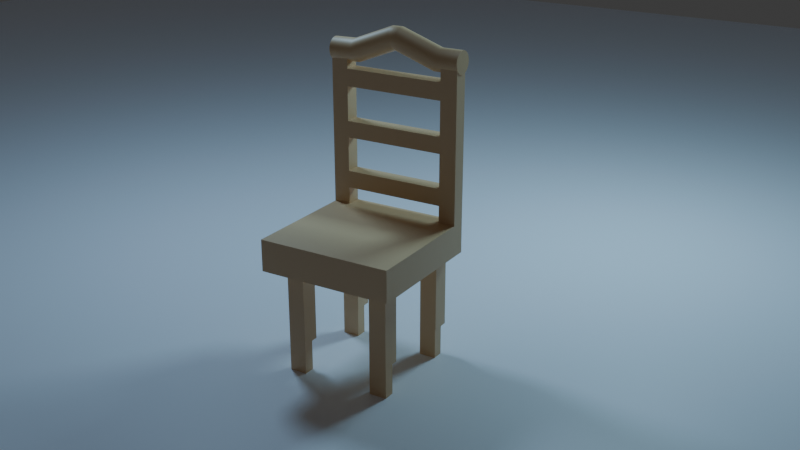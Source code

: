 # Source: Chair.blend  (saved by Blender 4.1.24; exported with 4.5.12 LTS)
import bpy
from mathutils import Matrix  # noqa: F401  (used for matrix-valued properties, if any)

bpy.ops.wm.read_factory_settings(use_empty=True)
scene = bpy.context.scene
scene.name = 'Scene'

# ---- collections
col_collection = bpy.data.collections.new('Collection'); scene.collection.children.link(col_collection)

# ---- materials (node trees are filled in below, after node groups)
mat_material_001 = bpy.data.materials.new('Material.001')
mat_material_001.use_transparent_shadow = False
mat_material = bpy.data.materials.new('Material')
mat_material.alpha_threshold = 0.0
mat_material.use_transparent_shadow = False
mat_material.roughness = 0.5
mat_material.line_color = (0.0, 0.0, 0.0, 1.0)
mat_material_002 = bpy.data.materials.new('Material.002')
mat_material_002.use_transparent_shadow = False

# ---- material node trees
mat_material_001.use_nodes = True; mat_material_001.node_tree.nodes.clear()
_N = mat_material_001.node_tree.nodes; _L = mat_material_001.node_tree.links
n0 = _N.new('ShaderNodeBsdfPrincipled'); n0.name = 'Principled BSDF'; n0.location = (10, 300)
n0.inputs[0].default_value = (0.799, 0.528, 0.2837, 1.0)
n1 = _N.new('ShaderNodeOutputMaterial'); n1.name = 'Material Output'; n1.location = (300, 300)
_L.new(n0.outputs[0], n1.inputs[0])
n1.is_active_output = True
mat_material.use_nodes = True; mat_material.node_tree.nodes.clear()
_N = mat_material.node_tree.nodes; _L = mat_material.node_tree.links
n0 = _N.new('ShaderNodeOutputMaterial'); n0.name = 'Material Output'; n0.location = (300, 300)
n1 = _N.new('ShaderNodeBsdfPrincipled'); n1.name = 'Principled BSDF'; n1.location = (10, 300)
n1.inputs[0].default_value = (0.7991, 0.5333, 0.2961, 1.0)
_L.new(n1.outputs[0], n0.inputs[0])
n0.is_active_output = True
mat_material_002.use_nodes = True; mat_material_002.node_tree.nodes.clear()
_N = mat_material_002.node_tree.nodes; _L = mat_material_002.node_tree.links
n0 = _N.new('ShaderNodeBsdfPrincipled'); n0.name = 'Principled BSDF'; n0.location = (10, 300)
n0.inputs[0].default_value = (0.9137, 0.9215, 1.0, 1.0)
n1 = _N.new('ShaderNodeOutputMaterial'); n1.name = 'Material Output'; n1.location = (300, 300)
_L.new(n0.outputs[0], n1.inputs[0])
n1.is_active_output = True

# ---- world
world_world = bpy.data.worlds.new('World'); scene.world = world_world
world_world.use_nodes = True; world_world.node_tree.nodes.clear()
_N = world_world.node_tree.nodes; _L = world_world.node_tree.links
n0 = _N.new('ShaderNodeOutputWorld'); n0.name = 'World Output'; n0.location = (300, 300)
n1 = _N.new('ShaderNodeBackground'); n1.name = 'Background'; n1.location = (10, 300)
n1.inputs[0].default_value = (0.05088, 0.05088, 0.05088, 1.0)
_L.new(n1.outputs[0], n0.inputs[0])
n0.is_active_output = True
world_world.color = (0.05088, 0.05088, 0.05088)
world_world.use_sun_shadow = False
world_world.sun_shadow_jitter_overblur = 0.0

# ---- cameras
cam_camera = bpy.data.cameras.new('Camera')
cam_camera.clip_end = 100.0
cam_camera.ortho_scale = 7.314

# ---- lights
light_light = bpy.data.lights.new('Light', 'POINT')
light_light.color = (0.4232, 0.7129, 1.0)
light_light.transmission_factor = 0.0
light_light.energy = 1000.0
light_light.shadow_soft_size = 0.908
light_light.shadow_maximum_resolution = 0.006
light_light.use_absolute_resolution = True
light_light_001 = bpy.data.lights.new('Light.001', 'POINT')
light_light_001.color = (0.4311, 0.7848, 1.0)
light_light_001.transmission_factor = 0.0
light_light_001.energy = 1000.0
light_light_001.shadow_soft_size = 0.908
light_light_001.shadow_maximum_resolution = 0.006
light_light_001.use_absolute_resolution = True

# ---- meshes
me_cylinder = bpy.data.meshes.new('Cylinder')
me_cylinder.from_pydata([(0.0, 1.0, -1.0), (0.0, 1.0, 1.0), (0.1951, 0.9808, -1.0), (0.1951, 0.9808, 1.0), (0.3827, 0.9239, -1.0), (0.3827, 0.9239, 1.0), (0.5556, 0.8315, -1.0), (0.5556, 0.8315, 1.0), (0.7071, 0.7071, -1.0), (0.7071, 0.7071, 1.0), (0.8315, 0.5556, -1.0), (0.8315, 0.5556, 1.0), (0.9239, 0.3827, -1.0), (0.9239, 0.3827, 1.0), (0.9808, 0.1951, -1.0), (0.9808, 0.1951, 1.0), (1.0, 0.0, -1.0), (1.0, 0.0, 1.0), (0.9808, -0.1951, -1.0), (0.9808, -0.1951, 1.0), (0.9239, -0.3827, -1.0), (0.9239, -0.3827, 1.0), (0.8315, -0.5556, -1.0), (0.8315, -0.5556, 1.0), (0.7071, -0.7071, -1.0), (0.7071, -0.7071, 1.0), (0.5556, -0.8315, -1.0), (0.5556, -0.8315, 1.0), (0.3827, -0.9239, -1.0), (0.3827, -0.9239, 1.0), (0.1951, -0.9808, -1.0), (0.1951, -0.9808, 1.0), (0.0, -1.0, -1.0), (0.0, -1.0, 1.0), (-0.1951, -0.9808, -1.0), (-0.1951, -0.9808, 1.0), (-0.3827, -0.9239, -1.0), (-0.3827, -0.9239, 1.0), (-0.5556, -0.8315, -1.0), (-0.5556, -0.8315, 1.0), (-0.7071, -0.7071, -1.0), (-0.7071, -0.7071, 1.0), (-0.8315, -0.5556, -1.0), (-0.8315, -0.5556, 1.0), (-0.9239, -0.3827, -1.0), (-0.9239, -0.3827, 1.0), (-0.9808, -0.1951, -1.0), (-0.9808, -0.1951, 1.0), (-1.0, 0.0, -1.0), (-1.0, 0.0, 1.0), (-0.9808, 0.1951, -1.0), (-0.9808, 0.1951, 1.0), (-0.9239, 0.3827, -1.0), (-0.9239, 0.3827, 1.0), (-0.8315, 0.5556, -1.0), (-0.8315, 0.5556, 1.0), (-0.7071, 0.7071, -1.0), (-0.7071, 0.7071, 1.0), (-0.5556, 0.8315, -1.0), (-0.5556, 0.8315, 1.0), (-0.3827, 0.9239, -1.0), (-0.3827, 0.9239, 1.0), (-0.1951, 0.9808, -1.0), (-0.1951, 0.9808, 1.0), (0.8315, 0.5556, 1.469), (0.9239, 0.3827, 1.469), (0.9808, 0.1951, 1.469), (1.0, 5.821e-10, 1.469), (0.9808, -0.1951, 1.469), (0.9239, -0.3827, 1.469), (0.8315, -0.5556, 1.469), (0.7071, -0.7071, 1.469), (0.5556, -0.8315, 1.469), (0.3827, -0.9239, 1.469), (0.1951, -0.9808, 1.469), (9.313e-10, -1.0, 1.469), (-0.1951, -0.9808, 1.469), (-0.3827, -0.9239, 1.469), (-0.5556, -0.8315, 1.469), (-0.7071, -0.7071, 1.469), (-0.8315, -0.5556, 1.469), (-0.7589, 2.136, 4.694), (-0.5638, 2.117, 4.694), (-0.3762, 2.06, 4.694), (-0.2033, 1.967, 4.694), (-0.05179, 1.843, 4.694), (0.07258, 1.691, 4.694), (0.2411, 1.136, 4.694), (0.165, 0.7531, 4.694), (-0.05179, 0.4287, 4.694), (-1.59, 0.5802, 4.694), (-1.683, 0.7531, 4.694), (-1.74, 0.9407, 4.694), (-1.759, 1.136, 4.694), (-1.74, 1.331, 4.694), (-1.683, 1.518, 4.694), (-1.59, 1.691, 4.694), (-1.466, 1.843, 4.694), (-1.314, 1.967, 4.694), (-1.142, 2.06, 4.694), (-0.954, 2.117, 4.694), (-0.5688, 2.091, 4.694), (-0.7589, 2.11, 4.694), (-0.3861, 2.036, 4.694), (-0.2177, 1.946, 4.694), (-0.07005, 1.825, 4.694), (0.0511, 1.677, 4.694), (0.1411, 1.509, 4.694), (0.1966, 1.326, 4.694), (0.2153, 1.136, 4.694), (0.1966, 0.9457, 4.694), (0.1411, 0.763, 4.694), (0.0511, 0.5945, 4.694), (-0.07005, 0.4469, 4.694), (-0.2177, 0.3258, 4.694), (-0.3861, 0.2357, 4.694), (-0.5688, 0.1803, 4.694), (-0.7589, 0.1616, 4.694), (-0.9489, 0.1803, 4.694), (-1.132, 0.2357, 4.694), (-1.3, 0.3258, 4.694), (-1.448, 0.4469, 4.694), (-1.569, 0.5945, 4.694), (-1.659, 0.763, 4.694), (-1.714, 0.9457, 4.694), (-1.733, 1.136, 4.694), (-1.714, 1.326, 4.694), (-1.659, 1.509, 4.694), (-1.569, 1.677, 4.694), (-1.448, 1.825, 4.694), (-1.3, 1.946, 4.694), (-1.132, 2.036, 4.694), (-0.9489, 2.091, 4.694), (0.07258, 1.691, 5.164), (0.165, 1.518, 5.164), (0.2219, 1.331, 5.164), (0.2411, 1.136, 5.164), (0.2219, 0.9407, 5.164), (0.165, 0.7531, 5.164), (0.07258, 0.5802, 5.164), (-0.05179, 0.4287, 5.164), (-0.2033, 0.3043, 5.164), (-0.3762, 0.2119, 5.164), (-0.5638, 0.155, 5.164), (-0.7589, 0.1358, 5.164), (-0.954, 0.155, 5.164), (-1.142, 0.2119, 5.164), (-1.314, 0.3043, 5.164), (-1.466, 0.4287, 5.164), (-1.59, 0.5802, 5.164), (0.0511, 1.677, 5.164), (0.1411, 1.509, 5.164), (0.1966, 1.326, 5.164), (0.2153, 1.136, 5.164), (0.1966, 0.9457, 5.164), (0.1411, 0.763, 5.164), (0.0511, 0.5945, 5.164), (-0.07005, 0.4469, 5.164), (-0.2177, 0.3258, 5.164), (-0.3861, 0.2357, 5.164), (-0.5688, 0.1803, 5.164), (-0.7589, 0.1616, 5.164), (-0.9489, 0.1803, 5.164), (-1.132, 0.2357, 5.164), (-1.3, 0.3258, 5.164), (-1.448, 0.4469, 5.164), (-1.569, 0.5945, 5.164), (-0.7589, 2.136, 5.185), (-0.5638, 2.117, 5.185), (-0.3762, 2.06, 5.185), (-0.2033, 1.967, 5.185), (-0.05179, 1.843, 5.185), (0.07258, 1.691, 5.185), (-1.59, 0.5802, 5.185), (-1.683, 0.7531, 5.185), (-1.74, 0.9407, 5.185), (-1.759, 1.136, 5.185), (-1.74, 1.331, 5.185), (-1.683, 1.518, 5.185), (-1.59, 1.691, 5.185), (-1.466, 1.843, 5.185), (-1.314, 1.967, 5.185), (-1.142, 2.06, 5.185), (-0.954, 2.117, 5.185), (-0.5688, 2.091, 5.185), (-0.7589, 2.11, 5.185), (-0.3861, 2.036, 5.185), (-0.2177, 1.946, 5.185), (-0.07005, 1.825, 5.185), (0.0511, 1.677, 5.185), (-1.569, 0.5945, 5.185), (-1.659, 0.763, 5.185), (-1.714, 0.9457, 5.185), (-1.733, 1.136, 5.185), (-1.714, 1.326, 5.185), (-1.659, 1.509, 5.185), (-1.569, 1.677, 5.185), (-1.448, 1.825, 5.185), (-1.3, 1.946, 5.185), (-1.132, 2.036, 5.185), (-0.9489, 2.091, 5.185), (-0.5688, 2.091, 5.159), (-0.7589, 2.11, 5.159), (-0.3861, 2.036, 5.159), (-0.2177, 1.946, 5.159), (-0.07005, 1.825, 5.159), (0.0511, 1.677, 5.159), (0.1411, 1.509, 5.159), (0.1966, 1.326, 5.159), (0.2153, 1.136, 5.159), (0.1966, 0.9457, 5.159), (0.1411, 0.763, 5.159), (0.0511, 0.5945, 5.159), (-0.07005, 0.4469, 5.159), (-0.2177, 0.3258, 5.159), (-0.3861, 0.2357, 5.159), (-0.5688, 0.1803, 5.159), (-0.7589, 0.1616, 5.159), (-0.9489, 0.1803, 5.159), (-1.132, 0.2357, 5.159), (-1.3, 0.3258, 5.159), (-1.448, 0.4469, 5.159), (-1.569, 0.5945, 5.159), (-1.659, 0.763, 5.159), (-1.714, 0.9457, 5.159), (-1.733, 1.136, 5.159), (-1.714, 1.326, 5.159), (-1.659, 1.509, 5.159), (-1.569, 1.677, 5.159), (-1.448, 1.825, 5.159), (-1.3, 1.946, 5.159), (-1.132, 2.036, 5.159), (-0.9489, 2.091, 5.159), (-1.212, 0.1398, 11.2), (-1.126, 0.2178, 9.203), (-1.269, -0.0476, 11.19), (-1.183, 0.03035, 9.193), (-1.288, -0.2425, 11.18), (-1.202, -0.1646, 9.185), (-1.268, -0.4375, 11.17), (-1.182, -0.3595, 9.178), (-1.211, -0.625, 11.17), (-1.125, -0.547, 9.173), (-1.119, -0.7978, 11.17), (-1.033, -0.7198, 9.171), (-0.9942, -0.9493, 11.17), (-0.9083, -0.8713, 9.17), (-0.8427, -1.074, 11.17), (-0.7568, -0.9957, 9.172), (-0.6698, -1.166, 11.17), (-0.5839, -1.088, 9.176), (-0.4823, -1.223, 11.18), (-0.3964, -1.145, 9.181), (-0.2874, -1.242, 11.19), (-0.2015, -1.164, 9.189), (-0.09252, -1.223, 11.19), (-0.00662, -1.145, 9.198), (0.09484, -1.166, 11.21), (0.1807, -1.089, 9.208), (0.2675, -1.074, 11.22), (0.3534, -0.9963, 9.219), (0.4187, -0.9501, 11.23), (0.5046, -0.8721, 9.231), (0.5428, -0.7987, 11.24), (0.6287, -0.7208, 9.242), (0.6349, -0.626, 11.25), (0.7208, -0.5481, 9.253), (0.6916, -0.4386, 11.26), (0.7775, -0.3606, 9.262), (0.7106, -0.2437, 11.27), (0.7965, -0.1657, 9.271), (0.6911, -0.0487, 11.27), (0.777, 0.02925, 9.278), (0.6341, 0.1388, 11.28), (0.72, 0.2167, 9.283), (0.5416, 0.3116, 11.28), (0.6275, 0.3895, 9.285), (0.4171, 0.4631, 11.28), (0.503, 0.541, 9.286), (0.2656, 0.5874, 11.28), (0.3515, 0.6654, 9.284), (0.09278, 0.6799, 11.28), (0.1787, 0.7578, 9.28), (-0.0947, 0.7368, 11.27), (-0.008803, 0.8148, 9.275), (-0.2896, 0.7561, 11.26), (-0.2037, 0.8341, 9.267), (-0.4845, 0.7371, 11.25), (-0.3986, 0.815, 9.258), (-0.6719, 0.6803, 11.24), (-0.586, 0.7582, 9.248), (-0.8445, 0.5881, 11.23), (-0.7586, 0.666, 9.236), (-0.9958, 0.4639, 11.22), (-0.9099, 0.5418, 9.225), (-1.12, 0.3125, 11.21), (-1.034, 0.3905, 9.214), (-1.013, -0.7015, 8.702), (-0.8881, -0.853, 8.701), (-0.7366, -0.9774, 8.703), (-0.5638, -1.07, 8.707), (-0.3763, -1.127, 8.713), (-0.1813, -1.146, 8.72), (0.01354, -1.127, 8.729), (0.2009, -1.07, 8.74), (0.3735, -0.978, 8.751), (0.5248, -0.8538, 8.762), (0.6489, -0.7025, 8.773), (0.741, -0.5298, 8.784), (0.7976, -0.3423, 8.794), (0.8166, -0.1474, 8.802), (0.7972, 0.04754, 8.809), (0.7401, 0.235, 8.814), (0.6476, 0.4078, 8.817), (-1.727, 1.497, 5.527), (-1.784, 1.31, 5.517), (-1.802, 1.115, 5.509), (-1.783, 0.9198, 5.502), (-1.726, 0.7323, 5.497), (-1.634, 0.5595, 5.494), (-1.185, 0.1912, 5.499), (-0.8023, 0.1149, 5.513), (-0.4201, 0.1908, 5.532), (0.02666, 1.669, 5.609), (-0.09775, 1.82, 5.61), (-0.2493, 1.945, 5.608), (-0.4221, 2.037, 5.604), (-0.6096, 2.094, 5.598), (-0.8045, 2.113, 5.591), (-0.9994, 2.094, 5.582), (-1.187, 2.038, 5.571), (-1.359, 1.945, 5.56), (-1.511, 1.821, 5.549), (-1.635, 1.67, 5.538), (-1.758, 1.305, 5.518), (-1.703, 1.487, 5.528), (-1.777, 1.115, 5.51), (-1.758, 0.9248, 5.503), (-1.702, 0.7421, 5.498), (-1.612, 0.5738, 5.496), (-1.491, 0.4262, 5.495), (-1.343, 0.3051, 5.497), (-1.175, 0.215, 5.501), (-0.9922, 0.1595, 5.506), (-0.8023, 0.1407, 5.514), (-0.6125, 0.1593, 5.523), (-0.43, 0.2146, 5.533), (-0.2618, 0.3045, 5.543), (-0.1144, 0.4254, 5.554), (0.006431, 0.5729, 5.565), (0.09618, 0.7411, 5.576), (0.1514, 0.9237, 5.585), (0.1699, 1.114, 5.594), (0.1509, 1.304, 5.6), (0.09535, 1.486, 5.605), (0.005227, 1.655, 5.608), (-0.116, 1.802, 5.608), (-0.2636, 1.923, 5.606), (-0.432, 2.013, 5.603), (-0.6146, 2.069, 5.597), (-0.8045, 2.088, 5.59), (-0.9944, 2.069, 5.581), (-1.177, 2.014, 5.571), (-1.345, 1.924, 5.56), (-1.492, 1.803, 5.549), (-1.613, 1.655, 5.538), (-1.613, 0.5778, 5.026), (-1.489, 0.4263, 5.025), (-1.337, 0.3019, 5.027), (-1.165, 0.2095, 5.031), (-0.9771, 0.1525, 5.036), (-0.7821, 0.1332, 5.044), (-0.5873, 0.1523, 5.053), (-0.3999, 0.2091, 5.063), (-0.2273, 0.3013, 5.074), (-0.07602, 0.4255, 5.086), (0.04806, 0.5768, 5.097), (0.1402, 0.7495, 5.108), (0.1968, 0.937, 5.118), (0.2158, 1.132, 5.126), (0.1964, 1.327, 5.133), (0.1393, 1.514, 5.138), (0.04683, 1.687, 5.14), (-1.592, 0.5921, 5.027), (-1.471, 0.4445, 5.027), (-1.323, 0.3234, 5.028), (-1.155, 0.2333, 5.032), (-0.9721, 0.1778, 5.038), (-0.7822, 0.159, 5.045), (-0.5923, 0.1776, 5.054), (-0.4098, 0.2329, 5.064), (-0.2416, 0.3228, 5.075), (-0.09428, 0.4437, 5.086), (0.02659, 0.5912, 5.097), (0.1163, 0.7594, 5.107), (0.1715, 0.942, 5.117), (0.19, 1.132, 5.125), (0.1711, 1.322, 5.131), (0.1155, 1.504, 5.136), (0.02539, 1.673, 5.139), (-1.706, 1.516, 5.037), (-1.762, 1.329, 5.027), (-1.781, 1.134, 5.019), (-1.762, 0.9389, 5.012), (-1.705, 0.7514, 5.007), (-1.612, 0.5786, 5.004), (0.04774, 1.688, 5.119), (-0.07667, 1.839, 5.12), (-0.2282, 1.964, 5.118), (-0.401, 2.056, 5.114), (-0.5885, 2.113, 5.108), (-0.7835, 2.133, 5.101), (-0.9783, 2.113, 5.092), (-1.166, 2.057, 5.081), (-1.338, 1.964, 5.07), (-1.49, 1.84, 5.059), (-1.614, 1.689, 5.048), (-1.737, 1.324, 5.028), (-1.682, 1.506, 5.038), (-1.756, 1.134, 5.02), (-1.737, 0.9439, 5.013), (-1.681, 0.7613, 5.009), (-1.591, 0.5929, 5.006), (0.02631, 1.674, 5.118), (-0.0949, 1.821, 5.118), (-0.2425, 1.942, 5.117), (-0.4109, 2.032, 5.113), (-0.5935, 2.088, 5.107), (-0.7834, 2.107, 5.1), (-0.9733, 2.088, 5.091), (-1.156, 2.033, 5.081), (-1.324, 1.943, 5.07), (-1.471, 1.822, 5.059), (-1.592, 1.675, 5.048), (-1.738, 1.323, 5.054), (-1.683, 1.505, 5.064), (-1.757, 1.133, 5.046), (-1.738, 0.9429, 5.04), (-1.682, 0.7603, 5.035), (-1.592, 0.5919, 5.032), (-1.471, 0.4443, 5.032), (-1.323, 0.3232, 5.033), (-1.155, 0.2331, 5.037), (-0.9723, 0.1776, 5.043), (-0.7824, 0.1588, 5.05), (-0.5925, 0.1774, 5.059), (-0.41, 0.2327, 5.069), (-0.2418, 0.3226, 5.08), (-0.09449, 0.4436, 5.091), (0.02638, 0.591, 5.102), (0.1161, 0.7592, 5.112), (0.1713, 0.9418, 5.122), (0.1898, 1.132, 5.13), (0.1709, 1.322, 5.136), (0.1153, 1.504, 5.141), (0.02518, 1.673, 5.144), (-0.09603, 1.82, 5.144), (-0.2436, 1.941, 5.143), (-0.412, 2.031, 5.139), (-0.5947, 2.087, 5.133), (-0.7846, 2.106, 5.126), (-0.9744, 2.087, 5.117), (-1.157, 2.032, 5.107), (-1.325, 1.942, 5.096), (-1.472, 1.821, 5.085), (-1.593, 1.674, 5.074), (6.796, -11.89, -1.156), (7.692, -13.65, -1.196), (6.45, -12.34, 10.92), (7.346, -14.1, 10.88), (-3.977, -17.36, -1.669), (-3.081, -19.12, -1.709), (-4.323, -17.81, 10.41), (-3.427, -19.57, 10.37), (-1.443, -19.28, -0.2121), (-1.706, -19.62, 8.963), (6.74, -15.12, 0.1775), (6.477, -15.46, 9.353), (-2.696, -19.88, -1.726), (-3.042, -20.33, 10.35), (8.077, -14.41, -1.213), (7.731, -14.86, 10.87), (-3.125, -19.18, -0.192), (-3.384, -19.52, 8.854), (6.752, -11.95, 0.3609), (6.493, -12.29, 9.407), (-4.28, -17.76, 8.894), (-4.021, -17.42, -0.1519), (7.389, -14.05, 9.367), (7.649, -13.71, 0.3208), (-2.74, -19.94, -0.2092), (-2.999, -20.27, 8.837), (7.774, -14.8, 9.35), (8.034, -14.47, 0.3036), (-1.476, -19.32, 0.9399), (-1.673, -19.58, 7.811), (6.51, -15.42, 8.201), (6.707, -15.16, 1.329), (6.487, -14.27, -1.253), (-1.876, -18.51, -1.651), (5.245, -12.95, 10.87), (-3.118, -17.2, 10.47), (-2.222, -18.96, 10.43), (6.141, -14.72, 10.83), (-2.772, -16.75, -1.611), (5.591, -12.5, -1.213), (6.872, -15.02, -1.27), (-1.491, -19.27, -1.668), (-1.837, -19.72, 10.41), (6.526, -15.47, 10.81), (5.825, -15.59, 0.1339), (-0.5274, -18.81, -0.1685), (-0.7903, -19.15, 9.007), (5.562, -15.93, 9.309), (5.792, -15.63, 1.286), (-0.5604, -18.85, 0.9835), (5.595, -15.89, 8.157), (-0.7573, -19.11, 7.855), (-2.816, -16.81, -0.09459), (5.547, -12.56, 0.3035), (-3.075, -17.14, 8.952), (5.288, -12.9, 9.35), (1.378, -25.57, 7.675), (1.345, -25.61, 8.827), (2.523, -24.81, -0.3049), (1.608, -25.27, -0.3485), (8.612, -21.92, 9.173), (9.528, -21.46, 9.216), (9.758, -21.16, 1.193), (9.791, -21.12, 0.04107), (1.575, -25.31, 0.8035), (9.561, -21.42, 8.064), (2.49, -24.85, 0.8471), (2.293, -25.11, 7.719), (8.875, -21.58, -0.002499), (2.26, -25.15, 8.87), (8.842, -21.62, 1.149), (8.645, -21.88, 8.021), (0.2675, -0.05004, 9.686), (0.224, -0.1067, 11.2), (-0.6349, -0.2675, -0.9347), (0.5701, 0.3443, -0.8773), (0.5267, 0.2876, 0.6393), (-0.6784, -0.3242, 0.5819), (-0.9375, -0.6618, 9.628), (-0.981, -0.7184, 11.14), (2.464, -7.49, 10.99), (1.8, -6.184, 11.02), (1.843, -6.128, 9.504), (2.508, -7.433, 9.474), (3.669, -6.878, 11.05), (3.005, -5.572, 11.08), (3.713, -6.822, 9.532), (3.048, -5.516, 9.561), (0.4097, -3.452, 11.08), (1.615, -2.84, 11.14), (1.658, -2.783, 9.623), (0.4531, -3.395, 9.566), (-0.2857, -2.085, 11.11), (0.9194, -1.473, 11.17), (0.9628, -1.417, 9.655), (-0.2422, -2.028, 9.597), (3.898, -10.17, 9.412), (3.855, -10.22, 10.93), (5.06, -9.611, 10.99), (5.103, -9.554, 9.469), (4.593, -11.53, 9.381), (4.55, -11.59, 10.9), (5.755, -10.98, 10.95), (5.798, -10.92, 9.438), (2.104, -5.788, 0.4007), (2.769, -7.094, 0.371), (3.974, -6.482, 0.4284), (3.309, -5.176, 0.4581), (0.01861, -1.689, 0.494), (0.7139, -3.055, 0.4629), (1.919, -2.444, 0.5203), (1.224, -1.077, 0.5514), (6.059, -10.58, 0.3352), (5.364, -9.214, 0.3662), (4.159, -9.826, 0.3089), (4.854, -11.19, 0.2778), (2.74, -28.25, 7.614), (2.707, -28.29, 8.766), (3.885, -27.48, -0.3658), (2.969, -27.95, -0.4093), (9.974, -24.6, 9.112), (10.89, -24.14, 9.156), (11.12, -23.84, 1.132), (11.15, -23.79, -0.01982), (2.936, -27.99, 0.7426), (10.92, -24.09, 8.004), (3.852, -27.53, 0.7862), (3.655, -27.78, 7.658), (10.24, -24.26, -0.06339), (3.622, -27.83, 8.81), (10.2, -24.3, 1.089), (10.01, -24.56, 7.96), (7.27, -14.88, 1.356), (7.303, -14.84, 0.2042), (7.04, -15.18, 9.38), (7.073, -15.14, 8.228), (0.03509, -18.53, -0.1417), (0.002082, -18.57, 1.01), (-0.1948, -18.83, 7.882), (-0.2278, -18.87, 9.034), (10.32, -20.87, 1.22), (10.35, -20.83, 0.06785), (10.09, -21.17, 9.243), (10.12, -21.13, 8.091), (3.085, -24.52, -0.2781), (3.052, -24.56, 0.8738), (2.855, -24.82, 7.745), (2.822, -24.86, 8.897), (5.55, -15.94, 9.718), (6.466, -15.48, 9.761), (-0.5721, -18.87, 1.392), (-1.487, -19.33, 1.349), (-1.717, -19.63, 9.372), (-0.802, -19.17, 9.416), (6.696, -15.18, 1.738), (5.78, -15.64, 1.695), (8.601, -21.94, 9.582), (9.516, -21.47, 9.625), (2.478, -24.87, 1.256), (1.563, -25.33, 1.212), (1.333, -25.63, 9.236), (2.248, -25.16, 9.279), (9.746, -21.18, 1.602), (8.831, -21.64, 1.558), (10.08, -21.19, 9.652), (7.028, -15.19, 9.788), (2.811, -24.88, 9.306), (-0.2395, -18.88, 9.442), (7.258, -14.89, 1.765), (10.31, -20.89, 1.628), (-0.009626, -18.58, 1.419), (3.041, -24.58, 1.283), (2.478, -24.86, 1.248), (1.563, -25.33, 1.204), (3.84, -27.54, 1.187), (2.925, -28.01, 1.143), (9.747, -21.17, 1.577), (8.831, -21.64, 1.533), (11.11, -23.85, 1.516), (10.19, -24.32, 1.472), (8.602, -21.94, 9.544), (9.517, -21.47, 9.587), (9.964, -24.61, 9.483), (10.88, -24.15, 9.526), (2.26, -25.15, 8.872), (1.345, -25.61, 8.829), (3.622, -27.83, 8.811), (2.706, -28.29, 8.768), (2.478, -24.86, 1.248), (1.563, -25.33, 1.204), (3.84, -27.54, 1.187), (2.925, -28.01, 1.143), (2.26, -25.15, 8.872), (1.345, -25.61, 8.829), (3.622, -27.83, 8.811), (2.706, -28.29, 8.768), (2.248, -25.16, 9.288), (1.333, -25.63, 9.245), (3.61, -27.84, 9.228), (2.695, -28.31, 9.184)], [], [(0, 1, 3, 2), (2, 3, 5, 4), (4, 5, 7, 6), (6, 7, 9, 8), (8, 9, 11, 10), (10, 11, 13, 12), (12, 13, 15, 14), (14, 15, 17, 16), (16, 17, 19, 18), (18, 19, 21, 20), (20, 21, 23, 22), (22, 23, 25, 24), (24, 25, 27, 26), (26, 27, 29, 28), (28, 29, 31, 30), (30, 31, 33, 32), (32, 33, 35, 34), (34, 35, 37, 36), (36, 37, 39, 38), (38, 39, 41, 40), (40, 41, 43, 42), (42, 43, 45, 44), (44, 45, 47, 46), (46, 47, 49, 48), (48, 49, 51, 50), (50, 51, 53, 52), (52, 53, 55, 54), (54, 55, 57, 56), (56, 57, 59, 58), (58, 59, 61, 60), (23, 21, 69, 70), (60, 61, 63, 62), (62, 63, 1, 0), (0, 2, 4, 6, 8, 10, 12, 14, 16, 18, 20, 22, 24, 26, 28, 30, 32, 34, 36, 38, 40, 42, 44, 46, 48, 50, 52, 54, 56, 58, 60, 62), (31, 29, 73, 74), (13, 11, 64, 65), (39, 37, 77, 78), (21, 19, 68, 69), (29, 27, 72, 73), (63, 61, 99, 100), (45, 43, 90, 91), (77, 76, 145, 146), (9, 7, 84, 85), (71, 25, 89, 140), (76, 75, 144, 145), (37, 35, 76, 77), (53, 51, 94, 95), (69, 21, 88, 138), (75, 74, 143, 144), (19, 17, 67, 68), (43, 80, 149, 90), (64, 11, 86, 133), (61, 59, 98, 99), (74, 73, 142, 143), (7, 5, 83, 84), (73, 72, 141, 142), (51, 49, 93, 94), (72, 71, 140, 141), (59, 57, 97, 98), (17, 67, 136, 87), (71, 70, 139, 140), (5, 3, 82, 83), (70, 69, 138, 139), (49, 47, 92, 93), (69, 68, 137, 138), (57, 55, 96, 97), (68, 67, 136, 137), (1, 63, 100, 81), (41, 39, 78, 79), (67, 66, 135, 136), (15, 13, 65, 66), (3, 1, 81, 82), (33, 31, 74, 75), (47, 45, 91, 92), (80, 79, 148, 149), (11, 9, 85, 86), (66, 65, 134, 135), (25, 23, 70, 71), (43, 41, 79, 80), (79, 78, 147, 148), (55, 53, 95, 96), (17, 15, 66, 67), (35, 33, 75, 76), (65, 64, 133, 134), (78, 77, 146, 147), (27, 25, 71, 72), (114, 113, 213, 214), (117, 118, 162, 161), (102, 101, 184, 185), (84, 83, 169, 170), (116, 117, 161, 160), (127, 128, 196, 195), (115, 116, 160, 159), (81, 100, 183, 167), (83, 82, 168, 169), (126, 127, 195, 194), (114, 115, 159, 158), (100, 99, 182, 183), (82, 81, 167, 168), (113, 114, 158, 157), (125, 126, 194, 193), (99, 98, 181, 182), (112, 113, 157, 156), (122, 90, 149, 166), (124, 125, 193, 192), (98, 97, 180, 181), (123, 124, 192, 191), (97, 96, 179, 180), (122, 123, 191, 190), (111, 112, 156, 155), (96, 95, 178, 179), (134, 133, 150, 151), (143, 142, 159, 160), (139, 138, 155, 156), (148, 147, 164, 165), (135, 134, 151, 152), (144, 143, 160, 161), (140, 139, 156, 157), (149, 148, 165, 166), (136, 135, 152, 153), (145, 144, 161, 162), (141, 140, 157, 158), (137, 136, 153, 154), (146, 145, 162, 163), (142, 141, 158, 159), (138, 137, 154, 155), (147, 146, 163, 164), (118, 119, 163, 162), (119, 120, 164, 163), (106, 107, 151, 150), (86, 106, 150, 133), (120, 121, 165, 164), (107, 108, 152, 151), (121, 122, 166, 165), (108, 109, 153, 152), (109, 110, 154, 153), (110, 111, 155, 154), (176, 175, 192, 193), (169, 168, 184, 186), (181, 180, 197, 198), (177, 176, 193, 194), (170, 169, 186, 187), (182, 181, 198, 199), (178, 177, 194, 195), (171, 170, 187, 188), (174, 173, 190, 191), (183, 182, 199, 200), (179, 178, 195, 196), (172, 171, 188, 189), (175, 174, 191, 192), (168, 167, 185, 184), (167, 183, 200, 185), (180, 179, 196, 197), (128, 129, 197, 196), (85, 84, 170, 171), (101, 103, 186, 184), (129, 130, 198, 197), (86, 85, 171, 172), (103, 104, 187, 186), (130, 131, 199, 198), (91, 90, 173, 174), (104, 105, 188, 187), (131, 132, 200, 199), (92, 91, 174, 175), (105, 106, 189, 188), (132, 102, 185, 200), (93, 92, 175, 176), (106, 86, 172, 189), (94, 93, 176, 177), (95, 94, 177, 178), (90, 122, 190, 173), (201, 202, 232, 231, 230, 229, 228, 227, 226, 225, 224, 223, 222, 221, 220, 219, 218, 217, 216, 215, 214, 213, 212, 211, 210, 209, 208, 207, 206, 205, 204, 203), (128, 127, 227, 228), (115, 114, 214, 215), (101, 102, 202, 201), (129, 128, 228, 229), (116, 115, 215, 216), (103, 101, 201, 203), (130, 129, 229, 230), (117, 116, 216, 217), (104, 103, 203, 204), (131, 130, 230, 231), (118, 117, 217, 218), (105, 104, 204, 205), (132, 131, 231, 232), (119, 118, 218, 219), (106, 105, 205, 206), (102, 132, 232, 202), (120, 119, 219, 220), (107, 106, 206, 207), (121, 120, 220, 221), (108, 107, 207, 208), (122, 121, 221, 222), (109, 108, 208, 209), (123, 122, 222, 223), (110, 109, 209, 210), (124, 123, 223, 224), (111, 110, 210, 211), (125, 124, 224, 225), (112, 111, 211, 212), (126, 125, 225, 226), (113, 112, 212, 213), (127, 126, 226, 227), (233, 234, 236, 235), (235, 236, 238, 237), (237, 238, 240, 239), (239, 240, 242, 241), (241, 242, 244, 243), (243, 244, 246, 245), (245, 246, 248, 247), (247, 248, 250, 249), (249, 250, 252, 251), (251, 252, 254, 253), (253, 254, 256, 255), (255, 256, 258, 257), (257, 258, 260, 259), (259, 260, 262, 261), (261, 262, 264, 263), (263, 264, 266, 265), (265, 266, 268, 267), (267, 268, 270, 269), (269, 270, 272, 271), (271, 272, 274, 273), (273, 274, 276, 275), (275, 276, 278, 277), (277, 278, 280, 279), (279, 280, 282, 281), (281, 282, 284, 283), (283, 284, 286, 285), (285, 286, 288, 287), (287, 288, 290, 289), (289, 290, 292, 291), (291, 292, 294, 293), (256, 254, 302, 303), (293, 294, 296, 295), (295, 296, 234, 233), (233, 235, 237, 239, 241, 243, 245, 247, 249, 251, 253, 255, 257, 259, 261, 263, 265, 267, 269, 271, 273, 275, 277, 279, 281, 283, 285, 287, 289, 291, 293, 295), (264, 262, 306, 307), (246, 244, 297, 298), (272, 270, 310, 311), (254, 252, 301, 302), (262, 260, 305, 306), (296, 294, 332, 333), (278, 276, 323, 324), (310, 309, 378, 379), (242, 240, 317, 318), (304, 258, 322, 373), (309, 308, 377, 378), (270, 268, 309, 310), (286, 284, 327, 328), (302, 254, 321, 371), (308, 307, 376, 377), (252, 250, 300, 301), (276, 313, 382, 323), (297, 244, 319, 366), (294, 292, 331, 332), (307, 306, 375, 376), (240, 238, 316, 317), (306, 305, 374, 375), (284, 282, 326, 327), (305, 304, 373, 374), (292, 290, 330, 331), (250, 300, 369, 320), (304, 303, 372, 373), (238, 236, 315, 316), (303, 302, 371, 372), (282, 280, 325, 326), (302, 301, 370, 371), (290, 288, 329, 330), (301, 300, 369, 370), (234, 296, 333, 314), (274, 272, 311, 312), (300, 299, 368, 369), (248, 246, 298, 299), (236, 234, 314, 315), (266, 264, 307, 308), (280, 278, 324, 325), (313, 312, 381, 382), (244, 242, 318, 319), (299, 298, 367, 368), (258, 256, 303, 304), (276, 274, 312, 313), (312, 311, 380, 381), (288, 286, 328, 329), (250, 248, 299, 300), (268, 266, 308, 309), (298, 297, 366, 367), (311, 310, 379, 380), (260, 258, 304, 305), (347, 346, 446, 447), (350, 351, 395, 394), (335, 334, 417, 418), (317, 316, 402, 403), (349, 350, 394, 393), (360, 361, 429, 428), (348, 349, 393, 392), (314, 333, 416, 400), (316, 315, 401, 402), (359, 360, 428, 427), (347, 348, 392, 391), (333, 332, 415, 416), (315, 314, 400, 401), (346, 347, 391, 390), (358, 359, 427, 426), (332, 331, 414, 415), (345, 346, 390, 389), (355, 323, 382, 399), (357, 358, 426, 425), (331, 330, 413, 414), (356, 357, 425, 424), (330, 329, 412, 413), (355, 356, 424, 423), (344, 345, 389, 388), (329, 328, 411, 412), (367, 366, 383, 384), (376, 375, 392, 393), (372, 371, 388, 389), (381, 380, 397, 398), (368, 367, 384, 385), (377, 376, 393, 394), (373, 372, 389, 390), (382, 381, 398, 399), (369, 368, 385, 386), (378, 377, 394, 395), (374, 373, 390, 391), (370, 369, 386, 387), (379, 378, 395, 396), (375, 374, 391, 392), (371, 370, 387, 388), (380, 379, 396, 397), (351, 352, 396, 395), (352, 353, 397, 396), (339, 340, 384, 383), (319, 339, 383, 366), (353, 354, 398, 397), (340, 341, 385, 384), (354, 355, 399, 398), (341, 342, 386, 385), (342, 343, 387, 386), (343, 344, 388, 387), (409, 408, 425, 426), (402, 401, 417, 419), (414, 413, 430, 431), (410, 409, 426, 427), (403, 402, 419, 420), (415, 414, 431, 432), (411, 410, 427, 428), (404, 403, 420, 421), (407, 406, 423, 424), (416, 415, 432, 433), (412, 411, 428, 429), (405, 404, 421, 422), (408, 407, 424, 425), (401, 400, 418, 417), (400, 416, 433, 418), (413, 412, 429, 430), (361, 362, 430, 429), (318, 317, 403, 404), (334, 336, 419, 417), (362, 363, 431, 430), (319, 318, 404, 405), (336, 337, 420, 419), (363, 364, 432, 431), (324, 323, 406, 407), (337, 338, 421, 420), (364, 365, 433, 432), (325, 324, 407, 408), (338, 339, 422, 421), (365, 335, 418, 433), (326, 325, 408, 409), (339, 319, 405, 422), (327, 326, 409, 410), (328, 327, 410, 411), (323, 355, 423, 406), (434, 435, 465, 464, 463, 462, 461, 460, 459, 458, 457, 456, 455, 454, 453, 452, 451, 450, 449, 448, 447, 446, 445, 444, 443, 442, 441, 440, 439, 438, 437, 436), (361, 360, 460, 461), (348, 347, 447, 448), (334, 335, 435, 434), (362, 361, 461, 462), (349, 348, 448, 449), (336, 334, 434, 436), (363, 362, 462, 463), (350, 349, 449, 450), (337, 336, 436, 437), (364, 363, 463, 464), (351, 350, 450, 451), (338, 337, 437, 438), (365, 364, 464, 465), (352, 351, 451, 452), (339, 338, 438, 439), (335, 365, 465, 435), (353, 352, 452, 453), (340, 339, 439, 440), (354, 353, 453, 454), (341, 340, 440, 441), (355, 354, 454, 455), (342, 341, 441, 442), (356, 355, 455, 456), (343, 342, 442, 443), (357, 356, 456, 457), (344, 343, 443, 444), (358, 357, 457, 458), (345, 344, 444, 445), (359, 358, 458, 459), (346, 345, 445, 446), (360, 359, 459, 460), (520, 486, 472, 501), (502, 501, 472, 473), (482, 487, 470, 471), (482, 471, 478, 490), (488, 485, 468, 469), (498, 505, 466, 467), (528, 529, 607, 606), (488, 469, 481, 492), (498, 467, 480, 506), (502, 473, 479, 508), (495, 475, 479, 491), (511, 474, 478, 507), (513, 477, 481, 509), (497, 476, 480, 493), (477, 496, 492, 481), (496, 497, 493, 492), (474, 494, 490, 478), (494, 495, 491, 490), (467, 489, 493, 480), (489, 488, 492, 493), (494, 530, 625, 617), (514, 497, 496, 516), (467, 466, 484, 489), (489, 484, 485, 488), (473, 483, 491, 479), (483, 482, 490, 491), (473, 472, 486, 483), (483, 486, 487, 482), (504, 470, 487, 518), (518, 487, 486, 520), (484, 519, 521, 485), (519, 518, 520, 521), (561, 558, 545, 544), (505, 504, 518, 519), (494, 515, 517, 495), (515, 514, 516, 517), (613, 605, 633, 632), (511, 510, 514, 515), (475, 512, 508, 479), (512, 513, 509, 508), (476, 510, 506, 480), (510, 511, 507, 506), (469, 503, 509, 481), (503, 502, 508, 509), (471, 499, 507, 478), (499, 498, 506, 507), (495, 517, 533, 522), (517, 516, 513, 512), (471, 470, 504, 499), (499, 504, 505, 498), (469, 468, 500, 503), (503, 500, 501, 502), (505, 519, 543, 540), (521, 520, 501, 500), (530, 590, 641, 639), (536, 534, 594, 596), (531, 527, 587, 591), (524, 532, 592, 584), (524, 511, 602, 610), (530, 532, 624, 625), (514, 510, 534, 536), (494, 474, 525, 530), (598, 497, 620, 634), (516, 496, 531, 537), (513, 516, 537, 526), (533, 517, 604, 612), (475, 495, 522, 523), (510, 476, 529, 534), (608, 600, 631, 630), (474, 511, 524, 525), (541, 540, 543, 542), (538, 544, 545, 539), (558, 559, 539, 545), (559, 560, 538, 539), (519, 484, 542, 543), (466, 505, 540, 541), (484, 466, 541, 542), (560, 561, 544, 538), (565, 562, 549, 552), (561, 560, 577, 574), (564, 565, 552, 550), (550, 552, 553, 551), (563, 564, 550, 546), (546, 550, 551, 547), (562, 563, 546, 549), (549, 546, 547, 548), (553, 548, 557, 556), (551, 553, 556, 555), (547, 551, 555, 554), (548, 547, 554, 557), (553, 552, 572, 573), (555, 556, 560, 559), (554, 555, 559, 558), (557, 554, 558, 561), (566, 567, 563, 562), (567, 568, 564, 563), (568, 569, 565, 564), (569, 566, 581, 578), (485, 521, 566, 569), (468, 485, 569, 568), (500, 468, 568, 567), (521, 500, 567, 566), (572, 571, 570, 573), (576, 575, 574, 577), (578, 581, 580, 579), (565, 569, 578, 579), (552, 549, 571, 572), (562, 565, 579, 580), (557, 561, 574, 575), (560, 556, 576, 577), (548, 553, 573, 570), (566, 562, 580, 581), (549, 548, 570, 571), (556, 557, 575, 576), (597, 591, 587, 586), (594, 589, 588, 596), (585, 584, 592, 590), (582, 593, 595, 583), (533, 535, 595, 593), (582, 522, 651, 653), (523, 522, 582, 583), (526, 537, 597, 586), (534, 529, 589, 594), (525, 524, 584, 585), (586, 587, 649, 648), (528, 536, 643, 642), (529, 528, 588, 589), (537, 531, 591, 597), (530, 525, 585, 590), (599, 598, 606, 607), (602, 603, 611, 610), (604, 605, 613, 612), (601, 600, 608, 609), (476, 497, 598, 599), (511, 515, 603, 602), (475, 523, 626, 618), (532, 524, 610, 611), (527, 531, 609, 608), (497, 514, 621, 620), (535, 533, 612, 613), (517, 512, 605, 604), (528, 606, 635, 628), (531, 496, 601, 609), (496, 477, 600, 601), (529, 476, 599, 607), (619, 618, 626, 627), (615, 614, 622, 623), (620, 621, 629, 628), (616, 624, 637, 636), (616, 617, 625, 624), (615, 623, 630, 631), (619, 627, 632, 633), (620, 628, 635, 634), (532, 611, 637, 624), (606, 598, 634, 635), (527, 608, 630, 623), (603, 515, 616, 636), (515, 494, 617, 616), (600, 477, 615, 631), (523, 535, 627, 626), (526, 527, 623, 622), (611, 603, 636, 637), (536, 528, 628, 629), (477, 513, 614, 615), (512, 475, 618, 619), (513, 526, 622, 614), (535, 613, 632, 627), (514, 536, 629, 621), (605, 512, 619, 633), (653, 651, 659, 661), (532, 530, 639, 638), (592, 532, 638, 640), (590, 592, 640, 641), (642, 643, 645, 644), (588, 528, 642, 644), (596, 588, 644, 645), (536, 596, 645, 643), (647, 646, 648, 649), (587, 527, 647, 649), (527, 526, 646, 647), (526, 586, 648, 646), (638, 639, 655, 654), (522, 533, 650, 651), (533, 593, 652, 650), (593, 582, 653, 652), (654, 655, 657, 656), (658, 660, 664, 662), (652, 653, 661, 660), (639, 641, 657, 655), (641, 640, 656, 657), (650, 652, 660, 658), (651, 650, 658, 659), (640, 638, 654, 656), (663, 662, 664, 665), (659, 658, 662, 663), (661, 659, 663, 665), (660, 661, 665, 664)])
me_cylinder.polygons.foreach_set('use_smooth', [1, 1, 1, 1, 1, 1, 1, 1, 1, 1, 1, 1, 1, 1, 1, 1, 1, 1, 1, 1, 1, 1, 1, 1, 1, 1, 1, 1, 1, 1, 1, 1, 1, 1, 1, 1, 1, 1, 1, 1, 1, 1, 1, 1, 1, 1, 1, 1, 1, 1, 1, 1, 1, 1, 1, 1, 1, 1, 1, 1, 1, 1, 1, 1, 1, 1, 1, 1, 1, 1, 1, 1, 1, 1, 1, 1, 1, 1, 1, 1, 1, 1, 1, 1, 1, 1, 1, 1, 1, 1, 1, 1, 1, 1, 1, 1, 1, 1, 1, 1, 1, 1, 1, 1, 1, 1, 1, 1, 1, 1, 1, 1, 1, 1, 1, 1, 1, 1, 1, 1, 1, 1, 1, 1, 1, 1, 1, 1, 1, 1, 1, 1, 1, 1, 1, 1, 1, 1, 1, 1, 1, 1, 1, 1, 1, 1, 1, 1, 1, 1, 1, 1, 1, 1, 1, 1, 1, 1, 1, 1, 1, 1, 1, 1, 1, 1, 1, 1, 1, 1, 1, 1, 1, 1, 1, 1, 1, 1, 1, 1, 1, 1, 1, 1, 1, 1, 1, 1, 1, 1, 1, 1, 1, 1, 1, 1, 1, 1, 1, 1, 1, 1, 1, 1, 1, 1, 1, 1, 1, 1, 1, 1, 1, 1, 1, 1, 1, 1, 1, 1, 1, 1, 1, 1, 1, 1, 1, 1, 1, 1, 1, 1, 1, 1, 1, 1, 1, 1, 1, 1, 1, 1, 1, 1, 1, 1, 1, 1, 1, 1, 1, 1, 1, 1, 1, 1, 1, 1, 1, 1, 1, 1, 1, 1, 1, 1, 1, 1, 1, 1, 1, 1, 1, 1, 1, 1, 1, 1, 1, 1, 1, 1, 1, 1, 1, 1, 1, 1, 1, 1, 1, 1, 1, 1, 1, 1, 1, 1, 1, 1, 1, 1, 1, 1, 1, 1, 1, 1, 1, 1, 1, 1, 1, 1, 1, 1, 1, 1, 1, 1, 1, 1, 1, 1, 1, 1, 1, 1, 1, 1, 1, 1, 1, 1, 1, 1, 1, 1, 1, 1, 1, 1, 1, 1, 1, 1, 1, 1, 1, 1, 1, 1, 1, 1, 1, 1, 1, 1, 1, 1, 1, 1, 1, 1, 1, 1, 1, 1, 1, 1, 1, 1, 1, 1, 1, 1, 1, 1, 1, 1, 1, 1, 1, 1, 1, 1, 1, 1, 1, 1, 1, 1, 1, 1, 1, 1, 1, 1, 1, 1, 1, 1, 1, 1, 1, 1, 0, 0, 0, 0, 0, 0, 0, 0, 0, 0, 0, 0, 0, 0, 0, 0, 0, 0, 0, 0, 0, 0, 0, 0, 0, 0, 0, 0, 0, 0, 0, 0, 0, 0, 0, 0, 0, 0, 0, 0, 0, 0, 0, 0, 0, 0, 0, 0, 0, 0, 0, 0, 0, 0, 0, 0, 0, 0, 0, 0, 0, 0, 0, 0, 0, 0, 0, 0, 0, 0, 0, 0, 0, 0, 0, 0, 0, 0, 0, 0, 0, 0, 0, 0, 0, 0, 0, 0, 0, 0, 0, 0, 0, 0, 0, 0, 0, 0, 0, 0, 0, 0, 0, 0, 0, 0, 0, 0, 0, 0, 0, 0, 0, 0, 0, 0, 0, 0, 0, 0, 0, 0, 0, 0, 0, 0, 0, 0, 0, 0, 0, 0, 0, 0, 0, 0, 0, 0, 0, 0, 0, 0, 0, 0, 0, 0, 0, 0, 0, 0, 0, 0, 0, 0, 0, 0, 0, 0, 0, 0, 0, 0, 0, 0, 0, 0, 0, 0, 0, 0, 0, 0, 0, 0, 0, 0, 0, 0, 0, 0, 0, 0, 0, 0, 0, 0, 0, 0, 0, 0, 0, 0, 0, 0, 0, 0, 0])
me_cylinder.polygons.foreach_set('material_index', [0, 0, 0, 0, 0, 0, 0, 0, 0, 0, 0, 0, 0, 0, 0, 0, 0, 0, 0, 0, 0, 0, 0, 0, 0, 0, 0, 0, 0, 0, 0, 0, 0, 0, 0, 0, 0, 0, 0, 0, 0, 0, 0, 0, 0, 0, 0, 0, 0, 0, 0, 0, 0, 0, 0, 0, 0, 0, 0, 0, 0, 0, 0, 0, 0, 0, 0, 0, 0, 0, 0, 0, 0, 0, 0, 0, 0, 0, 0, 0, 0, 0, 0, 0, 0, 0, 0, 0, 0, 0, 0, 0, 0, 0, 0, 0, 0, 0, 0, 0, 0, 0, 0, 0, 0, 0, 0, 0, 0, 0, 0, 0, 0, 0, 0, 0, 0, 0, 0, 0, 0, 0, 0, 0, 0, 0, 0, 0, 0, 0, 0, 0, 0, 0, 0, 0, 0, 0, 0, 0, 0, 0, 0, 0, 0, 0, 0, 0, 0, 0, 0, 0, 0, 0, 0, 0, 0, 0, 0, 0, 0, 0, 0, 0, 0, 0, 0, 0, 0, 0, 0, 0, 0, 0, 0, 0, 0, 0, 0, 0, 0, 0, 0, 0, 0, 0, 0, 0, 0, 0, 0, 0, 0, 0, 0, 0, 0, 0, 0, 0, 0, 0, 0, 0, 0, 0, 0, 0, 0, 0, 0, 0, 0, 0, 0, 0, 0, 0, 0, 0, 0, 0, 0, 0, 0, 0, 0, 0, 0, 0, 0, 0, 0, 0, 0, 0, 0, 0, 0, 0, 0, 0, 0, 0, 0, 0, 0, 0, 0, 0, 0, 0, 0, 0, 0, 0, 0, 0, 0, 0, 0, 0, 0, 0, 0, 0, 0, 0, 0, 0, 0, 0, 0, 0, 0, 0, 0, 0, 0, 0, 0, 0, 0, 0, 0, 0, 0, 0, 0, 0, 0, 0, 0, 0, 0, 0, 0, 0, 0, 0, 0, 0, 0, 0, 0, 0, 0, 0, 0, 0, 0, 0, 0, 0, 0, 0, 0, 0, 0, 0, 0, 0, 0, 0, 0, 0, 0, 0, 0, 0, 0, 0, 0, 0, 0, 0, 0, 0, 0, 0, 0, 0, 0, 0, 0, 0, 0, 0, 0, 0, 0, 0, 0, 0, 0, 0, 0, 0, 0, 0, 0, 0, 0, 0, 0, 0, 0, 0, 0, 0, 0, 0, 0, 0, 0, 0, 0, 0, 0, 0, 0, 0, 0, 0, 0, 0, 0, 0, 0, 0, 0, 0, 0, 0, 0, 0, 0, 0, 0, 0, 0, 0, 0, 0, 0, 0, 1, 1, 1, 1, 1, 1, 1, 1, 1, 1, 1, 1, 1, 1, 1, 1, 1, 1, 1, 1, 1, 1, 1, 1, 1, 1, 1, 1, 1, 1, 1, 1, 1, 1, 1, 1, 1, 1, 1, 1, 1, 1, 1, 1, 1, 1, 1, 1, 1, 1, 1, 1, 1, 1, 1, 1, 1, 1, 1, 1, 1, 1, 1, 1, 1, 1, 1, 1, 1, 1, 1, 1, 1, 1, 1, 1, 1, 1, 1, 1, 1, 1, 1, 1, 1, 1, 1, 1, 1, 1, 1, 1, 1, 1, 1, 1, 1, 1, 1, 1, 1, 1, 1, 1, 1, 1, 1, 1, 1, 1, 1, 1, 1, 1, 1, 1, 1, 1, 1, 1, 1, 1, 1, 1, 1, 1, 1, 1, 1, 1, 1, 1, 1, 1, 1, 1, 1, 1, 1, 1, 1, 1, 1, 1, 1, 1, 1, 1, 1, 1, 1, 1, 1, 1, 1, 1, 1, 1, 1, 1, 1, 1, 1, 1, 1, 1, 1, 1, 1, 1, 1, 1, 1, 1, 1, 1, 1, 1, 1, 1, 1, 1, 1, 1, 1, 1, 1, 1, 1, 1, 1, 1, 1, 1, 1, 1, 1])
_k = set([(0, 2), (0, 62), (2, 4), (4, 6), (6, 8), (8, 10), (10, 12), (12, 14), (14, 16), (16, 18), (17, 67), (18, 20), (20, 22), (22, 24), (24, 26), (25, 71), (26, 28), (28, 30), (30, 32), (32, 34), (34, 36), (36, 38), (38, 40), (40, 42), (42, 44), (44, 46), (46, 48), (48, 50), (50, 52), (52, 54), (54, 56), (56, 58), (58, 60), (60, 62), (67, 136), (69, 138), (71, 140), (86, 106), (86, 133), (86, 172), (90, 122), (90, 149), (90, 173), (101, 102), (101, 103), (102, 132), (103, 104), (104, 105), (105, 106), (106, 107), (106, 150), (106, 189), (107, 108), (108, 109), (109, 110), (110, 111), (111, 112), (112, 113), (113, 114), (114, 115), (115, 116), (116, 117), (117, 118), (118, 119), (119, 120), (120, 121), (121, 122), (122, 123), (122, 166), (122, 190), (123, 124), (124, 125), (125, 126), (126, 127), (127, 128), (128, 129), (129, 130), (130, 131), (131, 132), (133, 134), (133, 150), (134, 135), (135, 136), (136, 137), (137, 138), (138, 139), (139, 140), (140, 141), (141, 142), (142, 143), (143, 144), (144, 145), (145, 146), (146, 147), (147, 148), (148, 149), (149, 166), (150, 151), (151, 152), (152, 153), (153, 154), (154, 155), (155, 156), (156, 157), (157, 158), (158, 159), (159, 160), (160, 161), (161, 162), (162, 163), (163, 164), (164, 165), (165, 166), (167, 168), (167, 183), (168, 169), (169, 170), (170, 171), (171, 172), (172, 189), (173, 174), (173, 190), (174, 175), (175, 176), (176, 177), (177, 178), (178, 179), (179, 180), (180, 181), (181, 182), (182, 183), (184, 185), (184, 186), (185, 200), (186, 187), (187, 188), (188, 189), (190, 191), (191, 192), (192, 193), (193, 194), (194, 195), (195, 196), (196, 197), (197, 198), (198, 199), (199, 200), (201, 202), (201, 203), (202, 232), (203, 204), (204, 205), (205, 206), (206, 207), (207, 208), (208, 209), (209, 210), (210, 211), (211, 212), (212, 213), (213, 214), (214, 215), (215, 216), (216, 217), (217, 218), (218, 219), (219, 220), (220, 221), (221, 222), (222, 223), (223, 224), (224, 225), (225, 226), (226, 227), (227, 228), (228, 229), (229, 230), (230, 231), (231, 232), (233, 235), (233, 295), (235, 237), (237, 239), (239, 241), (241, 243), (243, 245), (245, 247), (247, 249), (249, 251), (250, 300), (251, 253), (253, 255), (255, 257), (257, 259), (258, 304), (259, 261), (261, 263), (263, 265), (265, 267), (267, 269), (269, 271), (271, 273), (273, 275), (275, 277), (277, 279), (279, 281), (281, 283), (283, 285), (285, 287), (287, 289), (289, 291), (291, 293), (293, 295), (300, 369), (302, 371), (304, 373), (319, 339), (319, 366), (319, 405), (323, 355), (323, 382), (323, 406), (334, 335), (334, 336), (335, 365), (336, 337), (337, 338), (338, 339), (339, 340), (339, 383), (339, 422), (340, 341), (341, 342), (342, 343), (343, 344), (344, 345), (345, 346), (346, 347), (347, 348), (348, 349), (349, 350), (350, 351), (351, 352), (352, 353), (353, 354), (354, 355), (355, 356), (355, 399), (355, 423), (356, 357), (357, 358), (358, 359), (359, 360), (360, 361), (361, 362), (362, 363), (363, 364), (364, 365), (366, 367), (366, 383), (367, 368), (368, 369), (369, 370), (370, 371), (371, 372), (372, 373), (373, 374), (374, 375), (375, 376), (376, 377), (377, 378), (378, 379), (379, 380), (380, 381), (381, 382), (382, 399), (383, 384), (384, 385), (385, 386), (386, 387), (387, 388), (388, 389), (389, 390), (390, 391), (391, 392), (392, 393), (393, 394), (394, 395), (395, 396), (396, 397), (397, 398), (398, 399), (400, 401), (400, 416), (401, 402), (402, 403), (403, 404), (404, 405), (405, 422), (406, 407), (406, 423), (407, 408), (408, 409), (409, 410), (410, 411), (411, 412), (412, 413), (413, 414), (414, 415), (415, 416), (417, 418), (417, 419), (418, 433), (419, 420), (420, 421), (421, 422), (423, 424), (424, 425), (425, 426), (426, 427), (427, 428), (428, 429), (429, 430), (430, 431), (431, 432), (432, 433), (434, 435), (434, 436), (435, 465), (436, 437), (437, 438), (438, 439), (439, 440), (440, 441), (441, 442), (442, 443), (443, 444), (444, 445), (445, 446), (446, 447), (447, 448), (448, 449), (449, 450), (450, 451), (451, 452), (452, 453), (453, 454), (454, 455), (455, 456), (456, 457), (457, 458), (458, 459), (459, 460), (460, 461), (461, 462), (462, 463), (463, 464), (464, 465)])
me_cylinder.attributes.new('sharp_edge', 'BOOLEAN', 'EDGE').data.foreach_set('value', [ (min(e.vertices), max(e.vertices)) in _k for e in me_cylinder.edges])
_uv = me_cylinder.uv_layers.new(name='UVMap')
_uv.uv.foreach_set('vector', [1.0, 0.5, 1.0, 1.0, 0.9688, 1.0, 0.9688, 0.5, 0.9688, 0.5, 0.9688, 1.0, 0.9375, 1.0, 0.9375, 0.5, 0.9375, 0.5, 0.9375, 1.0, 0.9062, 1.0, 0.9062, 0.5, 0.9062, 0.5, 0.9062, 1.0, 0.875, 1.0, 0.875, 0.5, 0.875, 0.5, 0.875, 1.0, 0.8438, 1.0, 0.8438, 0.5, 0.8438, 0.5, 0.8438, 1.0, 0.8125, 1.0, 0.8125, 0.5, 0.8125, 0.5, 0.8125, 1.0, 0.7812, 1.0, 0.7812, 0.5, 0.7812, 0.5, 0.7812, 1.0, 0.75, 1.0, 0.75, 0.5, 0.75, 0.5, 0.75, 1.0, 0.7188, 1.0, 0.7188, 0.5, 0.7188, 0.5, 0.7188, 1.0, 0.6875, 1.0, 0.6875, 0.5, 0.6875, 0.5, 0.6875, 1.0, 0.6562, 1.0, 0.6562, 0.5, 0.6562, 0.5, 0.6562, 1.0, 0.625, 1.0, 0.625, 0.5, 0.625, 0.5, 0.625, 1.0, 0.5938, 1.0, 0.5938, 0.5, 0.5938, 0.5, 0.5938, 1.0, 0.5625, 1.0, 0.5625, 0.5, 0.5625, 0.5, 0.5625, 1.0, 0.5312, 1.0, 0.5312, 0.5, 0.5312, 0.5, 0.5312, 1.0, 0.5, 1.0, 0.5, 0.5, 0.5, 0.5, 0.5, 1.0, 0.4688, 1.0, 0.4688, 0.5, 0.4688, 0.5, 0.4688, 1.0, 0.4375, 1.0, 0.4375, 0.5, 0.4375, 0.5, 0.4375, 1.0, 0.4062, 1.0, 0.4062, 0.5, 0.4062, 0.5, 0.4062, 1.0, 0.375, 1.0, 0.375, 0.5, 0.375, 0.5, 0.375, 1.0, 0.3438, 1.0, 0.3438, 0.5, 0.3438, 0.5, 0.3438, 1.0, 0.3125, 1.0, 0.3125, 0.5, 0.3125, 0.5, 0.3125, 1.0, 0.2812, 1.0, 0.2812, 0.5, 0.2812, 0.5, 0.2812, 1.0, 0.25, 1.0, 0.25, 0.5, 0.25, 0.5, 0.25, 1.0, 0.2188, 1.0, 0.2188, 0.5, 0.2188, 0.5, 0.2188, 1.0, 0.1875, 1.0, 0.1875, 0.5, 0.1875, 0.5, 0.1875, 1.0, 0.1562, 1.0, 0.1562, 0.5, 0.1562, 0.5, 0.1562, 1.0, 0.125, 1.0, 0.125, 0.5, 0.125, 0.5, 0.125, 1.0, 0.09375, 1.0, 0.09375, 0.5, 0.09375, 0.5, 0.09375, 1.0, 0.0625, 1.0, 0.0625, 0.5, 0.6562, 1.0, 0.6875, 1.0, 0.6875, 1.0, 0.6562, 1.0, 0.0625, 0.5, 0.0625, 1.0, 0.03125, 1.0, 0.03125, 0.5, 0.03125, 0.5, 0.03125, 1.0, 0.0, 1.0, 0.0, 0.5, 0.75, 0.49, 0.7968, 0.4854, 0.8418, 0.4717, 0.8833, 0.4496, 0.9197, 0.4197, 0.9496, 0.3833, 0.9717, 0.3418, 0.9854, 0.2968, 0.99, 0.25, 0.9854, 0.2032, 0.9717, 0.1582, 0.9496, 0.1167, 0.9197, 0.08029, 0.8833, 0.05045, 0.8418, 0.02827, 0.7968, 0.01461, 0.75, 0.01, 0.7032, 0.01461, 0.6582, 0.02827, 0.6167, 0.05045, 0.5803, 0.08029, 0.5504, 0.1167, 0.5283, 0.1582, 0.5146, 0.2032, 0.51, 0.25, 0.5146, 0.2968, 0.5283, 0.3418, 0.5504, 0.3833, 0.5803, 0.4197, 0.6167, 0.4496, 0.6582, 0.4717, 0.7032, 0.4854, 0.5312, 1.0, 0.5625, 1.0, 0.5625, 1.0, 0.5312, 1.0, 0.8125, 1.0, 0.8438, 1.0, 0.8438, 1.0, 0.8125, 1.0, 0.4062, 1.0, 0.4375, 1.0, 0.4375, 1.0, 0.4062, 1.0, 0.6875, 1.0, 0.7188, 1.0, 0.7188, 1.0, 0.6875, 1.0, 0.5625, 1.0, 0.5938, 1.0, 0.5938, 1.0, 0.5625, 1.0, 0.03125, 1.0, 0.0625, 1.0, 0.0625, 1.0, 0.03125, 1.0, 0.3125, 1.0, 0.3438, 1.0, 0.3438, 1.0, 0.3125, 1.0, 0.4375, 1.0, 0.4688, 1.0, 0.4688, 1.0, 0.4375, 1.0, 0.875, 1.0, 0.9062, 1.0, 0.9062, 1.0, 0.875, 1.0, 0.625, 1.0, 0.625, 1.0, 0.625, 1.0, 0.625, 1.0, 0.4688, 1.0, 0.5, 1.0, 0.5, 1.0, 0.4688, 1.0, 0.4375, 1.0, 0.4688, 1.0, 0.4688, 1.0, 0.4375, 1.0, 0.1875, 1.0, 0.2188, 1.0, 0.2188, 1.0, 0.1875, 1.0, 0.6875, 1.0, 0.6875, 1.0, 0.6875, 1.0, 0.6875, 1.0, 0.5, 1.0, 0.5312, 1.0, 0.5312, 1.0, 0.5, 1.0, 0.7188, 1.0, 0.75, 1.0, 0.75, 1.0, 0.7188, 1.0, 0.3438, 1.0, 0.3438, 1.0, 0.3438, 1.0, 0.3438, 1.0, 0.8438, 1.0, 0.8438, 1.0, 0.8438, 1.0, 0.8438, 1.0, 0.0625, 1.0, 0.09375, 1.0, 0.09375, 1.0, 0.0625, 1.0, 0.5312, 1.0, 0.5625, 1.0, 0.5625, 1.0, 0.5312, 1.0, 0.9062, 1.0, 0.9375, 1.0, 0.9375, 1.0, 0.9062, 1.0, 0.5625, 1.0, 0.5938, 1.0, 0.5938, 1.0, 0.5625, 1.0, 0.2188, 1.0, 0.25, 1.0, 0.25, 1.0, 0.2188, 1.0, 0.5938, 1.0, 0.625, 1.0, 0.625, 1.0, 0.5938, 1.0, 0.09375, 1.0, 0.125, 1.0, 0.125, 1.0, 0.09375, 1.0, 0.75, 1.0, 0.75, 1.0, 0.75, 1.0, 0.75, 1.0, 0.625, 1.0, 0.6562, 1.0, 0.6562, 1.0, 0.625, 1.0, 0.9375, 1.0, 0.9688, 1.0, 0.9688, 1.0, 0.9375, 1.0, 0.6562, 1.0, 0.6875, 1.0, 0.6875, 1.0, 0.6562, 1.0, 0.25, 1.0, 0.2812, 1.0, 0.2812, 1.0, 0.25, 1.0, 0.6875, 1.0, 0.7188, 1.0, 0.7188, 1.0, 0.6875, 1.0, 0.125, 1.0, 0.1562, 1.0, 0.1562, 1.0, 0.125, 1.0, 0.7188, 1.0, 0.75, 1.0, 0.75, 1.0, 0.7188, 1.0, 0.0, 1.0, 0.03125, 1.0, 0.03125, 1.0, 0.0, 1.0, 0.375, 1.0, 0.4062, 1.0, 0.4062, 1.0, 0.375, 1.0, 0.75, 1.0, 0.7812, 1.0, 0.7812, 1.0, 0.75, 1.0, 0.7812, 1.0, 0.8125, 1.0, 0.8125, 1.0, 0.7812, 1.0, 0.9688, 1.0, 1.0, 1.0, 1.0, 1.0, 0.9688, 1.0, 0.5, 1.0, 0.5312, 1.0, 0.5312, 1.0, 0.5, 1.0, 0.2812, 1.0, 0.3125, 1.0, 0.3125, 1.0, 0.2812, 1.0, 0.3438, 1.0, 0.375, 1.0, 0.375, 1.0, 0.3438, 1.0, 0.8438, 1.0, 0.875, 1.0, 0.875, 1.0, 0.8438, 1.0, 0.7812, 1.0, 0.8125, 1.0, 0.8125, 1.0, 0.7812, 1.0, 0.625, 1.0, 0.6562, 1.0, 0.6562, 1.0, 0.625, 1.0, 0.3438, 1.0, 0.375, 1.0, 0.375, 1.0, 0.3438, 1.0, 0.375, 1.0, 0.4062, 1.0, 0.4062, 1.0, 0.375, 1.0, 0.1562, 1.0, 0.1875, 1.0, 0.1875, 1.0, 0.1562, 1.0, 0.75, 1.0, 0.7812, 1.0, 0.7812, 1.0, 0.75, 1.0, 0.4688, 1.0, 0.5, 1.0, 0.5, 1.0, 0.4688, 1.0, 0.8125, 1.0, 0.8438, 1.0, 0.8438, 1.0, 0.8125, 1.0, 0.4062, 1.0, 0.4375, 1.0, 0.4375, 1.0, 0.4062, 1.0, 0.5938, 1.0, 0.625, 1.0, 0.625, 1.0, 0.5938, 1.0, 0.3833, 0.05045, 0.4197, 0.08029, 0.4197, 0.08029, 0.3833, 0.05045, 0.25, 0.01, 0.2032, 0.01461, 0.2032, 0.01461, 0.25, 0.01, 0.25, 0.49, 0.2968, 0.4854, 0.2968, 0.4854, 0.25, 0.49, 0.9062, 1.0, 0.9375, 1.0, 0.9375, 1.0, 0.9062, 1.0, 0.2968, 0.01461, 0.25, 0.01, 0.25, 0.01, 0.2968, 0.01461, 0.02827, 0.3418, 0.05045, 0.3833, 0.05045, 0.3833, 0.02827, 0.3418, 0.3418, 0.02827, 0.2968, 0.01461, 0.2968, 0.01461, 0.3418, 0.02827, 0.0, 1.0, 0.03125, 1.0, 0.03125, 1.0, 0.0, 1.0, 0.9375, 1.0, 0.9688, 1.0, 0.9688, 1.0, 0.9375, 1.0, 0.01461, 0.2968, 0.02827, 0.3418, 0.02827, 0.3418, 0.01461, 0.2968, 0.3833, 0.05045, 0.3418, 0.02827, 0.3418, 0.02827, 0.3833, 0.05045, 0.03125, 1.0, 0.0625, 1.0, 0.0625, 1.0, 0.03125, 1.0, 0.9688, 1.0, 1.0, 1.0, 1.0, 1.0, 0.9688, 1.0, 0.4197, 0.08029, 0.3833, 0.05045, 0.3833, 0.05045, 0.4197, 0.08029, 0.01, 0.25, 0.01461, 0.2968, 0.01461, 0.2968, 0.01, 0.25, 0.0625, 1.0, 0.09375, 1.0, 0.09375, 1.0, 0.0625, 1.0, 0.4496, 0.1167, 0.4197, 0.08029, 0.4197, 0.08029, 0.4496, 0.1167, 0.3438, 1.0, 0.3438, 1.0, 0.3438, 1.0, 0.3438, 1.0, 0.01461, 0.2032, 0.01, 0.25, 0.01, 0.25, 0.01461, 0.2032, 0.09375, 1.0, 0.125, 1.0, 0.125, 1.0, 0.09375, 1.0, 0.02827, 0.1582, 0.01461, 0.2032, 0.01461, 0.2032, 0.02827, 0.1582, 0.125, 1.0, 0.1562, 1.0, 0.1562, 1.0, 0.125, 1.0, 0.05045, 0.1167, 0.02827, 0.1582, 0.02827, 0.1582, 0.05045, 0.1167, 0.4717, 0.1582, 0.4496, 0.1167, 0.4496, 0.1167, 0.4717, 0.1582, 0.1562, 1.0, 0.1875, 1.0, 0.1875, 1.0, 0.1562, 1.0, 0.8125, 1.0, 0.8438, 1.0, 0.8438, 1.0, 0.8125, 1.0, 0.5312, 1.0, 0.5625, 1.0, 0.5625, 1.0, 0.5312, 1.0, 0.6562, 1.0, 0.6875, 1.0, 0.6875, 1.0, 0.6562, 1.0, 0.375, 1.0, 0.4062, 1.0, 0.4062, 1.0, 0.375, 1.0, 0.7812, 1.0, 0.8125, 1.0, 0.8125, 1.0, 0.7812, 1.0, 0.5, 1.0, 0.5312, 1.0, 0.5312, 1.0, 0.5, 1.0, 0.625, 1.0, 0.6562, 1.0, 0.6562, 1.0, 0.625, 1.0, 0.3438, 1.0, 0.375, 1.0, 0.375, 1.0, 0.3438, 1.0, 0.75, 1.0, 0.7812, 1.0, 0.7812, 1.0, 0.75, 1.0, 0.4688, 1.0, 0.5, 1.0, 0.5, 1.0, 0.4688, 1.0, 0.5938, 1.0, 0.625, 1.0, 0.625, 1.0, 0.5938, 1.0, 0.7188, 1.0, 0.75, 1.0, 0.75, 1.0, 0.7188, 1.0, 0.4375, 1.0, 0.4688, 1.0, 0.4688, 1.0, 0.4375, 1.0, 0.5625, 1.0, 0.5938, 1.0, 0.5938, 1.0, 0.5625, 1.0, 0.6875, 1.0, 0.7188, 1.0, 0.7188, 1.0, 0.6875, 1.0, 0.4062, 1.0, 0.4375, 1.0, 0.4375, 1.0, 0.4062, 1.0, 0.2032, 0.01461, 0.1582, 0.02827, 0.1582, 0.02827, 0.2032, 0.01461, 0.1582, 0.02827, 0.1167, 0.05045, 0.1167, 0.05045, 0.1582, 0.02827, 0.4496, 0.3833, 0.4717, 0.3418, 0.4717, 0.3418, 0.4496, 0.3833, 0.8438, 1.0, 0.8438, 1.0, 0.8438, 1.0, 0.8438, 1.0, 0.1167, 0.05045, 0.08029, 0.08029, 0.08029, 0.08029, 0.1167, 0.05045, 0.4717, 0.3418, 0.4854, 0.2968, 0.4854, 0.2968, 0.4717, 0.3418, 0.08029, 0.08029, 0.05045, 0.1167, 0.05045, 0.1167, 0.08029, 0.08029, 0.4854, 0.2968, 0.49, 0.25, 0.49, 0.25, 0.4854, 0.2968, 0.49, 0.25, 0.4854, 0.2032, 0.4854, 0.2032, 0.49, 0.25, 0.4854, 0.2032, 0.4717, 0.1582, 0.4717, 0.1582, 0.4854, 0.2032, 0.25, 1.0, 0.2812, 1.0, 0.2812, 1.0, 0.25, 1.0, 0.9375, 1.0, 0.9688, 1.0, 0.9688, 1.0, 0.9375, 1.0, 0.09375, 1.0, 0.125, 1.0, 0.125, 1.0, 0.09375, 1.0, 0.2188, 1.0, 0.25, 1.0, 0.25, 1.0, 0.2188, 1.0, 0.9062, 1.0, 0.9375, 1.0, 0.9375, 1.0, 0.9062, 1.0, 0.0625, 1.0, 0.09375, 1.0, 0.09375, 1.0, 0.0625, 1.0, 0.1875, 1.0, 0.2188, 1.0, 0.2188, 1.0, 0.1875, 1.0, 0.875, 1.0, 0.9062, 1.0, 0.9062, 1.0, 0.875, 1.0, 0.3125, 1.0, 0.3438, 1.0, 0.3438, 1.0, 0.3125, 1.0, 0.03125, 1.0, 0.0625, 1.0, 0.0625, 1.0, 0.03125, 1.0, 0.1562, 1.0, 0.1875, 1.0, 0.1875, 1.0, 0.1562, 1.0, 0.8438, 1.0, 0.875, 1.0, 0.875, 1.0, 0.8438, 1.0, 0.2812, 1.0, 0.3125, 1.0, 0.3125, 1.0, 0.2812, 1.0, 0.9688, 1.0, 1.0, 1.0, 1.0, 1.0, 0.9688, 1.0, 0.0, 1.0, 0.03125, 1.0, 0.03125, 1.0, 0.0, 1.0, 0.125, 1.0, 0.1562, 1.0, 0.1562, 1.0, 0.125, 1.0, 0.05045, 0.3833, 0.08029, 0.4197, 0.08029, 0.4197, 0.05045, 0.3833, 0.875, 1.0, 0.9062, 1.0, 0.9062, 1.0, 0.875, 1.0, 0.2968, 0.4854, 0.3418, 0.4717, 0.3418, 0.4717, 0.2968, 0.4854, 0.08029, 0.4197, 0.1167, 0.4496, 0.1167, 0.4496, 0.08029, 0.4197, 0.8438, 1.0, 0.875, 1.0, 0.875, 1.0, 0.8438, 1.0, 0.3418, 0.4717, 0.3833, 0.4496, 0.3833, 0.4496, 0.3418, 0.4717, 0.1167, 0.4496, 0.1582, 0.4717, 0.1582, 0.4717, 0.1167, 0.4496, 0.3125, 1.0, 0.3438, 1.0, 0.3438, 1.0, 0.3125, 1.0, 0.3833, 0.4496, 0.4197, 0.4197, 0.4197, 0.4197, 0.3833, 0.4496, 0.1582, 0.4717, 0.2032, 0.4854, 0.2032, 0.4854, 0.1582, 0.4717, 0.2812, 1.0, 0.3125, 1.0, 0.3125, 1.0, 0.2812, 1.0, 0.4197, 0.4197, 0.4496, 0.3833, 0.4496, 0.3833, 0.4197, 0.4197, 0.2032, 0.4854, 0.25, 0.49, 0.25, 0.49, 0.2032, 0.4854, 0.25, 1.0, 0.2812, 1.0, 0.2812, 1.0, 0.25, 1.0, 0.8438, 1.0, 0.8438, 1.0, 0.8438, 1.0, 0.8438, 1.0, 0.2188, 1.0, 0.25, 1.0, 0.25, 1.0, 0.2188, 1.0, 0.1875, 1.0, 0.2188, 1.0, 0.2188, 1.0, 0.1875, 1.0, 0.3438, 1.0, 0.3438, 1.0, 0.3438, 1.0, 0.3438, 1.0, 0.2968, 0.4854, 0.25, 0.49, 0.2032, 0.4854, 0.1582, 0.4717, 0.1167, 0.4496, 0.08029, 0.4197, 0.05045, 0.3833, 0.02827, 0.3418, 0.01461, 0.2968, 0.01, 0.25, 0.01461, 0.2032, 0.02827, 0.1582, 0.05045, 0.1167, 0.08029, 0.08029, 0.1167, 0.05045, 0.1582, 0.02827, 0.2032, 0.01461, 0.25, 0.01, 0.2968, 0.01461, 0.3418, 0.02827, 0.3833, 0.05045, 0.4197, 0.08029, 0.4496, 0.1167, 0.4717, 0.1582, 0.4854, 0.2032, 0.49, 0.25, 0.4854, 0.2968, 0.4717, 0.3418, 0.4496, 0.3833, 0.4197, 0.4197, 0.3833, 0.4496, 0.3418, 0.4717, 0.05045, 0.3833, 0.02827, 0.3418, 0.02827, 0.3418, 0.05045, 0.3833, 0.3418, 0.02827, 0.3833, 0.05045, 0.3833, 0.05045, 0.3418, 0.02827, 0.2968, 0.4854, 0.25, 0.49, 0.25, 0.49, 0.2968, 0.4854, 0.08029, 0.4197, 0.05045, 0.3833, 0.05045, 0.3833, 0.08029, 0.4197, 0.2968, 0.01461, 0.3418, 0.02827, 0.3418, 0.02827, 0.2968, 0.01461, 0.3418, 0.4717, 0.2968, 0.4854, 0.2968, 0.4854, 0.3418, 0.4717, 0.1167, 0.4496, 0.08029, 0.4197, 0.08029, 0.4197, 0.1167, 0.4496, 0.25, 0.01, 0.2968, 0.01461, 0.2968, 0.01461, 0.25, 0.01, 0.3833, 0.4496, 0.3418, 0.4717, 0.3418, 0.4717, 0.3833, 0.4496, 0.1582, 0.4717, 0.1167, 0.4496, 0.1167, 0.4496, 0.1582, 0.4717, 0.2032, 0.01461, 0.25, 0.01, 0.25, 0.01, 0.2032, 0.01461, 0.4197, 0.4197, 0.3833, 0.4496, 0.3833, 0.4496, 0.4197, 0.4197, 0.2032, 0.4854, 0.1582, 0.4717, 0.1582, 0.4717, 0.2032, 0.4854, 0.1582, 0.02827, 0.2032, 0.01461, 0.2032, 0.01461, 0.1582, 0.02827, 0.4496, 0.3833, 0.4197, 0.4197, 0.4197, 0.4197, 0.4496, 0.3833, 0.25, 0.49, 0.2032, 0.4854, 0.2032, 0.4854, 0.25, 0.49, 0.1167, 0.05045, 0.1582, 0.02827, 0.1582, 0.02827, 0.1167, 0.05045, 0.4717, 0.3418, 0.4496, 0.3833, 0.4496, 0.3833, 0.4717, 0.3418, 0.08029, 0.08029, 0.1167, 0.05045, 0.1167, 0.05045, 0.08029, 0.08029, 0.4854, 0.2968, 0.4717, 0.3418, 0.4717, 0.3418, 0.4854, 0.2968, 0.05045, 0.1167, 0.08029, 0.08029, 0.08029, 0.08029, 0.05045, 0.1167, 0.49, 0.25, 0.4854, 0.2968, 0.4854, 0.2968, 0.49, 0.25, 0.02827, 0.1582, 0.05045, 0.1167, 0.05045, 0.1167, 0.02827, 0.1582, 0.4854, 0.2032, 0.49, 0.25, 0.49, 0.25, 0.4854, 0.2032, 0.01461, 0.2032, 0.02827, 0.1582, 0.02827, 0.1582, 0.01461, 0.2032, 0.4717, 0.1582, 0.4854, 0.2032, 0.4854, 0.2032, 0.4717, 0.1582, 0.01, 0.25, 0.01461, 0.2032, 0.01461, 0.2032, 0.01, 0.25, 0.4496, 0.1167, 0.4717, 0.1582, 0.4717, 0.1582, 0.4496, 0.1167, 0.01461, 0.2968, 0.01, 0.25, 0.01, 0.25, 0.01461, 0.2968, 0.4197, 0.08029, 0.4496, 0.1167, 0.4496, 0.1167, 0.4197, 0.08029, 0.02827, 0.3418, 0.01461, 0.2968, 0.01461, 0.2968, 0.02827, 0.3418, 1.0, 0.5, 1.0, 1.0, 0.9688, 1.0, 0.9688, 0.5, 0.9688, 0.5, 0.9688, 1.0, 0.9375, 1.0, 0.9375, 0.5, 0.9375, 0.5, 0.9375, 1.0, 0.9062, 1.0, 0.9062, 0.5, 0.9062, 0.5, 0.9062, 1.0, 0.875, 1.0, 0.875, 0.5, 0.875, 0.5, 0.875, 1.0, 0.8438, 1.0, 0.8438, 0.5, 0.8438, 0.5, 0.8438, 1.0, 0.8125, 1.0, 0.8125, 0.5, 0.8125, 0.5, 0.8125, 1.0, 0.7812, 1.0, 0.7812, 0.5, 0.7812, 0.5, 0.7812, 1.0, 0.75, 1.0, 0.75, 0.5, 0.75, 0.5, 0.75, 1.0, 0.7188, 1.0, 0.7188, 0.5, 0.7188, 0.5, 0.7188, 1.0, 0.6875, 1.0, 0.6875, 0.5, 0.6875, 0.5, 0.6875, 1.0, 0.6562, 1.0, 0.6562, 0.5, 0.6562, 0.5, 0.6562, 1.0, 0.625, 1.0, 0.625, 0.5, 0.625, 0.5, 0.625, 1.0, 0.5938, 1.0, 0.5938, 0.5, 0.5938, 0.5, 0.5938, 1.0, 0.5625, 1.0, 0.5625, 0.5, 0.5625, 0.5, 0.5625, 1.0, 0.5312, 1.0, 0.5312, 0.5, 0.5312, 0.5, 0.5312, 1.0, 0.5, 1.0, 0.5, 0.5, 0.5, 0.5, 0.5, 1.0, 0.4688, 1.0, 0.4688, 0.5, 0.4688, 0.5, 0.4688, 1.0, 0.4375, 1.0, 0.4375, 0.5, 0.4375, 0.5, 0.4375, 1.0, 0.4062, 1.0, 0.4062, 0.5, 0.4062, 0.5, 0.4062, 1.0, 0.375, 1.0, 0.375, 0.5, 0.375, 0.5, 0.375, 1.0, 0.3438, 1.0, 0.3438, 0.5, 0.3438, 0.5, 0.3438, 1.0, 0.3125, 1.0, 0.3125, 0.5, 0.3125, 0.5, 0.3125, 1.0, 0.2812, 1.0, 0.2812, 0.5, 0.2812, 0.5, 0.2812, 1.0, 0.25, 1.0, 0.25, 0.5, 0.25, 0.5, 0.25, 1.0, 0.2188, 1.0, 0.2188, 0.5, 0.2188, 0.5, 0.2188, 1.0, 0.1875, 1.0, 0.1875, 0.5, 0.1875, 0.5, 0.1875, 1.0, 0.1562, 1.0, 0.1562, 0.5, 0.1562, 0.5, 0.1562, 1.0, 0.125, 1.0, 0.125, 0.5, 0.125, 0.5, 0.125, 1.0, 0.09375, 1.0, 0.09375, 0.5, 0.09375, 0.5, 0.09375, 1.0, 0.0625, 1.0, 0.0625, 0.5, 0.6562, 1.0, 0.6875, 1.0, 0.6875, 1.0, 0.6562, 1.0, 0.0625, 0.5, 0.0625, 1.0, 0.03125, 1.0, 0.03125, 0.5, 0.03125, 0.5, 0.03125, 1.0, 0.0, 1.0, 0.0, 0.5, 0.75, 0.49, 0.7968, 0.4854, 0.8418, 0.4717, 0.8833, 0.4496, 0.9197, 0.4197, 0.9496, 0.3833, 0.9717, 0.3418, 0.9854, 0.2968, 0.99, 0.25, 0.9854, 0.2032, 0.9717, 0.1582, 0.9496, 0.1167, 0.9197, 0.08029, 0.8833, 0.05045, 0.8418, 0.02827, 0.7968, 0.01461, 0.75, 0.01, 0.7032, 0.01461, 0.6582, 0.02827, 0.6167, 0.05045, 0.5803, 0.08029, 0.5504, 0.1167, 0.5283, 0.1582, 0.5146, 0.2032, 0.51, 0.25, 0.5146, 0.2968, 0.5283, 0.3418, 0.5504, 0.3833, 0.5803, 0.4197, 0.6167, 0.4496, 0.6582, 0.4717, 0.7032, 0.4854, 0.5312, 1.0, 0.5625, 1.0, 0.5625, 1.0, 0.5312, 1.0, 0.8125, 1.0, 0.8438, 1.0, 0.8438, 1.0, 0.8125, 1.0, 0.4062, 1.0, 0.4375, 1.0, 0.4375, 1.0, 0.4062, 1.0, 0.6875, 1.0, 0.7188, 1.0, 0.7188, 1.0, 0.6875, 1.0, 0.5625, 1.0, 0.5938, 1.0, 0.5938, 1.0, 0.5625, 1.0, 0.03125, 1.0, 0.0625, 1.0, 0.0625, 1.0, 0.03125, 1.0, 0.3125, 1.0, 0.3438, 1.0, 0.3438, 1.0, 0.3125, 1.0, 0.4375, 1.0, 0.4688, 1.0, 0.4688, 1.0, 0.4375, 1.0, 0.875, 1.0, 0.9062, 1.0, 0.9062, 1.0, 0.875, 1.0, 0.625, 1.0, 0.625, 1.0, 0.625, 1.0, 0.625, 1.0, 0.4688, 1.0, 0.5, 1.0, 0.5, 1.0, 0.4688, 1.0, 0.4375, 1.0, 0.4688, 1.0, 0.4688, 1.0, 0.4375, 1.0, 0.1875, 1.0, 0.2188, 1.0, 0.2188, 1.0, 0.1875, 1.0, 0.6875, 1.0, 0.6875, 1.0, 0.6875, 1.0, 0.6875, 1.0, 0.5, 1.0, 0.5312, 1.0, 0.5312, 1.0, 0.5, 1.0, 0.7188, 1.0, 0.75, 1.0, 0.75, 1.0, 0.7188, 1.0, 0.3438, 1.0, 0.3438, 1.0, 0.3438, 1.0, 0.3438, 1.0, 0.8438, 1.0, 0.8438, 1.0, 0.8438, 1.0, 0.8438, 1.0, 0.0625, 1.0, 0.09375, 1.0, 0.09375, 1.0, 0.0625, 1.0, 0.5312, 1.0, 0.5625, 1.0, 0.5625, 1.0, 0.5312, 1.0, 0.9062, 1.0, 0.9375, 1.0, 0.9375, 1.0, 0.9062, 1.0, 0.5625, 1.0, 0.5938, 1.0, 0.5938, 1.0, 0.5625, 1.0, 0.2188, 1.0, 0.25, 1.0, 0.25, 1.0, 0.2188, 1.0, 0.5938, 1.0, 0.625, 1.0, 0.625, 1.0, 0.5938, 1.0, 0.09375, 1.0, 0.125, 1.0, 0.125, 1.0, 0.09375, 1.0, 0.75, 1.0, 0.75, 1.0, 0.75, 1.0, 0.75, 1.0, 0.625, 1.0, 0.6562, 1.0, 0.6562, 1.0, 0.625, 1.0, 0.9375, 1.0, 0.9688, 1.0, 0.9688, 1.0, 0.9375, 1.0, 0.6562, 1.0, 0.6875, 1.0, 0.6875, 1.0, 0.6562, 1.0, 0.25, 1.0, 0.2812, 1.0, 0.2812, 1.0, 0.25, 1.0, 0.6875, 1.0, 0.7188, 1.0, 0.7188, 1.0, 0.6875, 1.0, 0.125, 1.0, 0.1562, 1.0, 0.1562, 1.0, 0.125, 1.0, 0.7188, 1.0, 0.75, 1.0, 0.75, 1.0, 0.7188, 1.0, 0.0, 1.0, 0.03125, 1.0, 0.03125, 1.0, 0.0, 1.0, 0.375, 1.0, 0.4062, 1.0, 0.4062, 1.0, 0.375, 1.0, 0.75, 1.0, 0.7812, 1.0, 0.7812, 1.0, 0.75, 1.0, 0.7812, 1.0, 0.8125, 1.0, 0.8125, 1.0, 0.7812, 1.0, 0.9688, 1.0, 1.0, 1.0, 1.0, 1.0, 0.9688, 1.0, 0.5, 1.0, 0.5312, 1.0, 0.5312, 1.0, 0.5, 1.0, 0.2812, 1.0, 0.3125, 1.0, 0.3125, 1.0, 0.2812, 1.0, 0.3438, 1.0, 0.375, 1.0, 0.375, 1.0, 0.3438, 1.0, 0.8438, 1.0, 0.875, 1.0, 0.875, 1.0, 0.8438, 1.0, 0.7812, 1.0, 0.8125, 1.0, 0.8125, 1.0, 0.7812, 1.0, 0.625, 1.0, 0.6562, 1.0, 0.6562, 1.0, 0.625, 1.0, 0.3438, 1.0, 0.375, 1.0, 0.375, 1.0, 0.3438, 1.0, 0.375, 1.0, 0.4062, 1.0, 0.4062, 1.0, 0.375, 1.0, 0.1562, 1.0, 0.1875, 1.0, 0.1875, 1.0, 0.1562, 1.0, 0.75, 1.0, 0.7812, 1.0, 0.7812, 1.0, 0.75, 1.0, 0.4688, 1.0, 0.5, 1.0, 0.5, 1.0, 0.4688, 1.0, 0.8125, 1.0, 0.8438, 1.0, 0.8438, 1.0, 0.8125, 1.0, 0.4062, 1.0, 0.4375, 1.0, 0.4375, 1.0, 0.4062, 1.0, 0.5938, 1.0, 0.625, 1.0, 0.625, 1.0, 0.5938, 1.0, 0.3833, 0.05045, 0.4197, 0.08029, 0.4197, 0.08029, 0.3833, 0.05045, 0.25, 0.01, 0.2032, 0.01461, 0.2032, 0.01461, 0.25, 0.01, 0.25, 0.49, 0.2968, 0.4854, 0.2968, 0.4854, 0.25, 0.49, 0.9062, 1.0, 0.9375, 1.0, 0.9375, 1.0, 0.9062, 1.0, 0.2968, 0.01461, 0.25, 0.01, 0.25, 0.01, 0.2968, 0.01461, 0.02827, 0.3418, 0.05045, 0.3833, 0.05045, 0.3833, 0.02827, 0.3418, 0.3418, 0.02827, 0.2968, 0.01461, 0.2968, 0.01461, 0.3418, 0.02827, 0.0, 1.0, 0.03125, 1.0, 0.03125, 1.0, 0.0, 1.0, 0.9375, 1.0, 0.9688, 1.0, 0.9688, 1.0, 0.9375, 1.0, 0.01461, 0.2968, 0.02827, 0.3418, 0.02827, 0.3418, 0.01461, 0.2968, 0.3833, 0.05045, 0.3418, 0.02827, 0.3418, 0.02827, 0.3833, 0.05045, 0.03125, 1.0, 0.0625, 1.0, 0.0625, 1.0, 0.03125, 1.0, 0.9688, 1.0, 1.0, 1.0, 1.0, 1.0, 0.9688, 1.0, 0.4197, 0.08029, 0.3833, 0.05045, 0.3833, 0.05045, 0.4197, 0.08029, 0.01, 0.25, 0.01461, 0.2968, 0.01461, 0.2968, 0.01, 0.25, 0.0625, 1.0, 0.09375, 1.0, 0.09375, 1.0, 0.0625, 1.0, 0.4496, 0.1167, 0.4197, 0.08029, 0.4197, 0.08029, 0.4496, 0.1167, 0.3438, 1.0, 0.3438, 1.0, 0.3438, 1.0, 0.3438, 1.0, 0.01461, 0.2032, 0.01, 0.25, 0.01, 0.25, 0.01461, 0.2032, 0.09375, 1.0, 0.125, 1.0, 0.125, 1.0, 0.09375, 1.0, 0.02827, 0.1582, 0.01461, 0.2032, 0.01461, 0.2032, 0.02827, 0.1582, 0.125, 1.0, 0.1562, 1.0, 0.1562, 1.0, 0.125, 1.0, 0.05045, 0.1167, 0.02827, 0.1582, 0.02827, 0.1582, 0.05045, 0.1167, 0.4717, 0.1582, 0.4496, 0.1167, 0.4496, 0.1167, 0.4717, 0.1582, 0.1562, 1.0, 0.1875, 1.0, 0.1875, 1.0, 0.1562, 1.0, 0.8125, 1.0, 0.8438, 1.0, 0.8438, 1.0, 0.8125, 1.0, 0.5312, 1.0, 0.5625, 1.0, 0.5625, 1.0, 0.5312, 1.0, 0.6562, 1.0, 0.6875, 1.0, 0.6875, 1.0, 0.6562, 1.0, 0.375, 1.0, 0.4062, 1.0, 0.4062, 1.0, 0.375, 1.0, 0.7812, 1.0, 0.8125, 1.0, 0.8125, 1.0, 0.7812, 1.0, 0.5, 1.0, 0.5312, 1.0, 0.5312, 1.0, 0.5, 1.0, 0.625, 1.0, 0.6562, 1.0, 0.6562, 1.0, 0.625, 1.0, 0.3438, 1.0, 0.375, 1.0, 0.375, 1.0, 0.3438, 1.0, 0.75, 1.0, 0.7812, 1.0, 0.7812, 1.0, 0.75, 1.0, 0.4688, 1.0, 0.5, 1.0, 0.5, 1.0, 0.4688, 1.0, 0.5938, 1.0, 0.625, 1.0, 0.625, 1.0, 0.5938, 1.0, 0.7188, 1.0, 0.75, 1.0, 0.75, 1.0, 0.7188, 1.0, 0.4375, 1.0, 0.4688, 1.0, 0.4688, 1.0, 0.4375, 1.0, 0.5625, 1.0, 0.5938, 1.0, 0.5938, 1.0, 0.5625, 1.0, 0.6875, 1.0, 0.7188, 1.0, 0.7188, 1.0, 0.6875, 1.0, 0.4062, 1.0, 0.4375, 1.0, 0.4375, 1.0, 0.4062, 1.0, 0.2032, 0.01461, 0.1582, 0.02827, 0.1582, 0.02827, 0.2032, 0.01461, 0.1582, 0.02827, 0.1167, 0.05045, 0.1167, 0.05045, 0.1582, 0.02827, 0.4496, 0.3833, 0.4717, 0.3418, 0.4717, 0.3418, 0.4496, 0.3833, 0.8438, 1.0, 0.8438, 1.0, 0.8438, 1.0, 0.8438, 1.0, 0.1167, 0.05045, 0.08029, 0.08029, 0.08029, 0.08029, 0.1167, 0.05045, 0.4717, 0.3418, 0.4854, 0.2968, 0.4854, 0.2968, 0.4717, 0.3418, 0.08029, 0.08029, 0.05045, 0.1167, 0.05045, 0.1167, 0.08029, 0.08029, 0.4854, 0.2968, 0.49, 0.25, 0.49, 0.25, 0.4854, 0.2968, 0.49, 0.25, 0.4854, 0.2032, 0.4854, 0.2032, 0.49, 0.25, 0.4854, 0.2032, 0.4717, 0.1582, 0.4717, 0.1582, 0.4854, 0.2032, 0.25, 1.0, 0.2812, 1.0, 0.2812, 1.0, 0.25, 1.0, 0.9375, 1.0, 0.9688, 1.0, 0.9688, 1.0, 0.9375, 1.0, 0.09375, 1.0, 0.125, 1.0, 0.125, 1.0, 0.09375, 1.0, 0.2188, 1.0, 0.25, 1.0, 0.25, 1.0, 0.2188, 1.0, 0.9062, 1.0, 0.9375, 1.0, 0.9375, 1.0, 0.9062, 1.0, 0.0625, 1.0, 0.09375, 1.0, 0.09375, 1.0, 0.0625, 1.0, 0.1875, 1.0, 0.2188, 1.0, 0.2188, 1.0, 0.1875, 1.0, 0.875, 1.0, 0.9062, 1.0, 0.9062, 1.0, 0.875, 1.0, 0.3125, 1.0, 0.3438, 1.0, 0.3438, 1.0, 0.3125, 1.0, 0.03125, 1.0, 0.0625, 1.0, 0.0625, 1.0, 0.03125, 1.0, 0.1562, 1.0, 0.1875, 1.0, 0.1875, 1.0, 0.1562, 1.0, 0.8438, 1.0, 0.875, 1.0, 0.875, 1.0, 0.8438, 1.0, 0.2812, 1.0, 0.3125, 1.0, 0.3125, 1.0, 0.2812, 1.0, 0.9688, 1.0, 1.0, 1.0, 1.0, 1.0, 0.9688, 1.0, 0.0, 1.0, 0.03125, 1.0, 0.03125, 1.0, 0.0, 1.0, 0.125, 1.0, 0.1562, 1.0, 0.1562, 1.0, 0.125, 1.0, 0.05045, 0.3833, 0.08029, 0.4197, 0.08029, 0.4197, 0.05045, 0.3833, 0.875, 1.0, 0.9062, 1.0, 0.9062, 1.0, 0.875, 1.0, 0.2968, 0.4854, 0.3418, 0.4717, 0.3418, 0.4717, 0.2968, 0.4854, 0.08029, 0.4197, 0.1167, 0.4496, 0.1167, 0.4496, 0.08029, 0.4197, 0.8438, 1.0, 0.875, 1.0, 0.875, 1.0, 0.8438, 1.0, 0.3418, 0.4717, 0.3833, 0.4496, 0.3833, 0.4496, 0.3418, 0.4717, 0.1167, 0.4496, 0.1582, 0.4717, 0.1582, 0.4717, 0.1167, 0.4496, 0.3125, 1.0, 0.3438, 1.0, 0.3438, 1.0, 0.3125, 1.0, 0.3833, 0.4496, 0.4197, 0.4197, 0.4197, 0.4197, 0.3833, 0.4496, 0.1582, 0.4717, 0.2032, 0.4854, 0.2032, 0.4854, 0.1582, 0.4717, 0.2812, 1.0, 0.3125, 1.0, 0.3125, 1.0, 0.2812, 1.0, 0.4197, 0.4197, 0.4496, 0.3833, 0.4496, 0.3833, 0.4197, 0.4197, 0.2032, 0.4854, 0.25, 0.49, 0.25, 0.49, 0.2032, 0.4854, 0.25, 1.0, 0.2812, 1.0, 0.2812, 1.0, 0.25, 1.0, 0.8438, 1.0, 0.8438, 1.0, 0.8438, 1.0, 0.8438, 1.0, 0.2188, 1.0, 0.25, 1.0, 0.25, 1.0, 0.2188, 1.0, 0.1875, 1.0, 0.2188, 1.0, 0.2188, 1.0, 0.1875, 1.0, 0.3438, 1.0, 0.3438, 1.0, 0.3438, 1.0, 0.3438, 1.0, 0.2968, 0.4854, 0.25, 0.49, 0.2032, 0.4854, 0.1582, 0.4717, 0.1167, 0.4496, 0.08029, 0.4197, 0.05045, 0.3833, 0.02827, 0.3418, 0.01461, 0.2968, 0.01, 0.25, 0.01461, 0.2032, 0.02827, 0.1582, 0.05045, 0.1167, 0.08029, 0.08029, 0.1167, 0.05045, 0.1582, 0.02827, 0.2032, 0.01461, 0.25, 0.01, 0.2968, 0.01461, 0.3418, 0.02827, 0.3833, 0.05045, 0.4197, 0.08029, 0.4496, 0.1167, 0.4717, 0.1582, 0.4854, 0.2032, 0.49, 0.25, 0.4854, 0.2968, 0.4717, 0.3418, 0.4496, 0.3833, 0.4197, 0.4197, 0.3833, 0.4496, 0.3418, 0.4717, 0.05045, 0.3833, 0.02827, 0.3418, 0.02827, 0.3418, 0.05045, 0.3833, 0.3418, 0.02827, 0.3833, 0.05045, 0.3833, 0.05045, 0.3418, 0.02827, 0.2968, 0.4854, 0.25, 0.49, 0.25, 0.49, 0.2968, 0.4854, 0.08029, 0.4197, 0.05045, 0.3833, 0.05045, 0.3833, 0.08029, 0.4197, 0.2968, 0.01461, 0.3418, 0.02827, 0.3418, 0.02827, 0.2968, 0.01461, 0.3418, 0.4717, 0.2968, 0.4854, 0.2968, 0.4854, 0.3418, 0.4717, 0.1167, 0.4496, 0.08029, 0.4197, 0.08029, 0.4197, 0.1167, 0.4496, 0.25, 0.01, 0.2968, 0.01461, 0.2968, 0.01461, 0.25, 0.01, 0.3833, 0.4496, 0.3418, 0.4717, 0.3418, 0.4717, 0.3833, 0.4496, 0.1582, 0.4717, 0.1167, 0.4496, 0.1167, 0.4496, 0.1582, 0.4717, 0.2032, 0.01461, 0.25, 0.01, 0.25, 0.01, 0.2032, 0.01461, 0.4197, 0.4197, 0.3833, 0.4496, 0.3833, 0.4496, 0.4197, 0.4197, 0.2032, 0.4854, 0.1582, 0.4717, 0.1582, 0.4717, 0.2032, 0.4854, 0.1582, 0.02827, 0.2032, 0.01461, 0.2032, 0.01461, 0.1582, 0.02827, 0.4496, 0.3833, 0.4197, 0.4197, 0.4197, 0.4197, 0.4496, 0.3833, 0.25, 0.49, 0.2032, 0.4854, 0.2032, 0.4854, 0.25, 0.49, 0.1167, 0.05045, 0.1582, 0.02827, 0.1582, 0.02827, 0.1167, 0.05045, 0.4717, 0.3418, 0.4496, 0.3833, 0.4496, 0.3833, 0.4717, 0.3418, 0.08029, 0.08029, 0.1167, 0.05045, 0.1167, 0.05045, 0.08029, 0.08029, 0.4854, 0.2968, 0.4717, 0.3418, 0.4717, 0.3418, 0.4854, 0.2968, 0.05045, 0.1167, 0.08029, 0.08029, 0.08029, 0.08029, 0.05045, 0.1167, 0.49, 0.25, 0.4854, 0.2968, 0.4854, 0.2968, 0.49, 0.25, 0.02827, 0.1582, 0.05045, 0.1167, 0.05045, 0.1167, 0.02827, 0.1582, 0.4854, 0.2032, 0.49, 0.25, 0.49, 0.25, 0.4854, 0.2032, 0.01461, 0.2032, 0.02827, 0.1582, 0.02827, 0.1582, 0.01461, 0.2032, 0.4717, 0.1582, 0.4854, 0.2032, 0.4854, 0.2032, 0.4717, 0.1582, 0.01, 0.25, 0.01461, 0.2032, 0.01461, 0.2032, 0.01, 0.25, 0.4496, 0.1167, 0.4717, 0.1582, 0.4717, 0.1582, 0.4496, 0.1167, 0.01461, 0.2968, 0.01, 0.25, 0.01, 0.25, 0.01461, 0.2968, 0.4197, 0.08029, 0.4496, 0.1167, 0.4496, 0.1167, 0.4197, 0.08029, 0.02827, 0.3418, 0.01461, 0.2968, 0.01461, 0.2968, 0.02827, 0.3418, 0.7917, 0.6667, 0.875, 0.6667, 0.875, 0.75, 0.7917, 0.75, 0.375, 0.9167, 0.625, 0.9167, 0.625, 1.0, 0.375, 1.0, 0.375, 0.1667, 0.625, 0.1667, 0.625, 0.25, 0.375, 0.25, 0.375, 0.1667, 0.375, 0.25, 0.375, 0.25, 0.375, 0.1667, 0.375, 0.6667, 0.625, 0.6667, 0.625, 0.75, 0.375, 0.75, 0.375, 0.4167, 0.625, 0.4167, 0.625, 0.5, 0.375, 0.5, 0.3449, 0.5934, 0.3449, 0.5301, 0.3449, 0.5301, 0.3449, 0.5934, 0.375, 0.6667, 0.375, 0.75, 0.375, 0.75, 0.375, 0.6667, 0.375, 0.4167, 0.375, 0.5, 0.375, 0.5, 0.375, 0.4167, 0.375, 0.9167, 0.375, 1.0, 0.375, 1.0, 0.375, 0.9167, 0.1551, 0.6566, 0.1551, 0.7199, 0.125, 0.75, 0.125, 0.6667, 0.2184, 0.5301, 0.1551, 0.5301, 0.125, 0.5, 0.2083, 0.5, 0.2816, 0.7199, 0.3449, 0.7199, 0.375, 0.75, 0.2917, 0.75, 0.3449, 0.5934, 0.3449, 0.5301, 0.375, 0.5, 0.375, 0.5833, 0.3449, 0.7199, 0.3449, 0.6566, 0.375, 0.6667, 0.375, 0.75, 0.3449, 0.6566, 0.3449, 0.5934, 0.375, 0.5833, 0.375, 0.6667, 0.1551, 0.5301, 0.1551, 0.5934, 0.125, 0.5833, 0.125, 0.5, 0.1551, 0.5934, 0.1551, 0.6566, 0.125, 0.6667, 0.125, 0.5833, 0.375, 0.5, 0.375, 0.5833, 0.375, 0.5833, 0.375, 0.5, 0.375, 0.5833, 0.375, 0.6667, 0.375, 0.6667, 0.375, 0.5833, 0.1551, 0.5934, 0.1551, 0.5934, 0.1551, 0.5934, 0.1551, 0.5934, 0.2816, 0.5934, 0.3449, 0.5934, 0.3449, 0.6566, 0.2816, 0.6566, 0.375, 0.5, 0.625, 0.5, 0.625, 0.5833, 0.375, 0.5833, 0.375, 0.5833, 0.625, 0.5833, 0.625, 0.6667, 0.375, 0.6667, 0.375, 0.0, 0.375, 0.08333, 0.375, 0.08333, 0.375, 0.0, 0.375, 0.08333, 0.375, 0.1667, 0.375, 0.1667, 0.375, 0.08333, 0.375, 0.0, 0.625, 0.0, 0.625, 0.08333, 0.375, 0.08333, 0.375, 0.08333, 0.625, 0.08333, 0.625, 0.1667, 0.375, 0.1667, 0.7917, 0.5, 0.875, 0.5, 0.875, 0.5833, 0.7917, 0.5833, 0.7917, 0.5833, 0.875, 0.5833, 0.875, 0.6667, 0.7917, 0.6667, 0.625, 0.5833, 0.7083, 0.5833, 0.7083, 0.6667, 0.625, 0.6667, 0.7083, 0.5833, 0.7917, 0.5833, 0.7917, 0.6667, 0.7083, 0.6667, 0.7083, 0.6667, 0.7083, 0.75, 0.7083, 0.75, 0.7083, 0.6667, 0.7083, 0.5, 0.7917, 0.5, 0.7917, 0.5833, 0.7083, 0.5833, 0.1551, 0.5934, 0.2184, 0.5934, 0.2184, 0.6566, 0.1551, 0.6566, 0.2184, 0.5934, 0.2816, 0.5934, 0.2816, 0.6566, 0.2184, 0.6566, 0.2184, 0.7199, 0.2184, 0.7199, 0.2184, 0.7199, 0.2184, 0.7199, 0.2184, 0.5301, 0.2816, 0.5301, 0.2816, 0.5934, 0.2184, 0.5934, 0.1551, 0.7199, 0.2184, 0.7199, 0.2083, 0.75, 0.125, 0.75, 0.2184, 0.7199, 0.2816, 0.7199, 0.2917, 0.75, 0.2083, 0.75, 0.3449, 0.5301, 0.2816, 0.5301, 0.2917, 0.5, 0.375, 0.5, 0.2816, 0.5301, 0.2184, 0.5301, 0.2083, 0.5, 0.2917, 0.5, 0.375, 0.75, 0.375, 0.8333, 0.375, 0.8333, 0.375, 0.75, 0.375, 0.8333, 0.375, 0.9167, 0.375, 0.9167, 0.375, 0.8333, 0.375, 0.25, 0.375, 0.3333, 0.375, 0.3333, 0.375, 0.25, 0.375, 0.3333, 0.375, 0.4167, 0.375, 0.4167, 0.375, 0.3333, 0.1551, 0.6566, 0.2184, 0.6566, 0.2184, 0.6566, 0.1551, 0.6566, 0.2184, 0.6566, 0.2816, 0.6566, 0.2816, 0.7199, 0.2184, 0.7199, 0.375, 0.25, 0.625, 0.25, 0.625, 0.3333, 0.375, 0.3333, 0.375, 0.3333, 0.625, 0.3333, 0.625, 0.4167, 0.375, 0.4167, 0.375, 0.75, 0.625, 0.75, 0.625, 0.8333, 0.375, 0.8333, 0.375, 0.8333, 0.625, 0.8333, 0.625, 0.9167, 0.375, 0.9167, 0.7083, 0.5, 0.7083, 0.5833, 0.7083, 0.5833, 0.7083, 0.5, 0.7083, 0.6667, 0.7917, 0.6667, 0.7917, 0.75, 0.7083, 0.75, 0.1551, 0.5934, 0.1551, 0.5934, 0.1551, 0.5934, 0.1551, 0.5934, 0.2816, 0.5934, 0.2816, 0.5301, 0.2816, 0.5301, 0.2816, 0.5934, 0.3449, 0.6566, 0.3449, 0.7199, 0.3449, 0.7199, 0.3449, 0.6566, 0.2184, 0.5301, 0.2184, 0.5934, 0.2184, 0.5934, 0.2184, 0.5301, 0.2184, 0.5301, 0.2184, 0.5301, 0.2184, 0.5301, 0.2184, 0.5301, 0.1551, 0.5934, 0.2184, 0.5934, 0.2184, 0.5934, 0.1551, 0.5934, 0.2816, 0.5934, 0.2816, 0.5301, 0.2816, 0.5301, 0.2816, 0.5934, 0.1551, 0.5934, 0.1551, 0.5301, 0.1551, 0.5301, 0.1551, 0.5934, 0.3449, 0.5934, 0.3449, 0.5934, 0.3449, 0.5934, 0.3449, 0.5934, 0.2816, 0.6566, 0.3449, 0.6566, 0.3449, 0.6566, 0.2816, 0.6566, 0.2816, 0.7199, 0.2816, 0.6566, 0.2816, 0.6566, 0.2816, 0.7199, 0.2184, 0.6566, 0.2184, 0.6566, 0.2184, 0.6566, 0.2184, 0.6566, 0.1551, 0.7199, 0.1551, 0.6566, 0.1551, 0.6566, 0.1551, 0.7199, 0.2816, 0.5301, 0.3449, 0.5301, 0.3449, 0.5301, 0.2816, 0.5301, 0.3449, 0.7199, 0.3449, 0.7199, 0.3449, 0.7199, 0.3449, 0.7199, 0.1551, 0.5301, 0.2184, 0.5301, 0.2184, 0.5301, 0.1551, 0.5301, 0.625, 0.5, 0.7083, 0.5, 0.7083, 0.5833, 0.625, 0.5833, 0.625, 0.6667, 0.7083, 0.6667, 0.7083, 0.75, 0.625, 0.75, 0.625, 0.8333, 0.625, 0.75, 0.625, 0.75, 0.625, 0.8333, 0.625, 0.75, 0.625, 0.6667, 0.625, 0.6667, 0.625, 0.75, 0.7083, 0.5833, 0.625, 0.5833, 0.625, 0.5833, 0.7083, 0.5833, 0.625, 0.5, 0.625, 0.4167, 0.625, 0.4167, 0.625, 0.5, 0.625, 0.5833, 0.625, 0.5, 0.625, 0.5, 0.625, 0.5833, 0.625, 0.6667, 0.7083, 0.6667, 0.7083, 0.6667, 0.625, 0.6667, 0.625, 0.6667, 0.7083, 0.6667, 0.7083, 0.6667, 0.625, 0.6667, 0.7083, 0.6667, 0.625, 0.6667, 0.625, 0.6667, 0.7083, 0.6667, 0.625, 0.75, 0.625, 0.6667, 0.625, 0.6667, 0.625, 0.75, 0.625, 0.75, 0.625, 0.6667, 0.625, 0.6667, 0.625, 0.75, 0.625, 0.8333, 0.625, 0.75, 0.625, 0.75, 0.625, 0.8333, 0.625, 0.8333, 0.625, 0.75, 0.625, 0.75, 0.625, 0.8333, 0.7083, 0.6667, 0.7083, 0.75, 0.7083, 0.75, 0.7083, 0.6667, 0.7083, 0.6667, 0.7083, 0.75, 0.7083, 0.75, 0.7083, 0.6667, 0.625, 0.6667, 0.7083, 0.6667, 0.7083, 0.6667, 0.625, 0.6667, 0.625, 0.75, 0.625, 0.6667, 0.625, 0.6667, 0.625, 0.75, 0.625, 0.8333, 0.625, 0.75, 0.625, 0.75, 0.625, 0.8333, 0.7083, 0.6667, 0.7083, 0.75, 0.7083, 0.75, 0.7083, 0.6667, 0.625, 0.6667, 0.625, 0.6667, 0.625, 0.6667, 0.625, 0.6667, 0.625, 0.75, 0.625, 0.6667, 0.625, 0.6667, 0.625, 0.75, 0.625, 0.8333, 0.625, 0.75, 0.625, 0.75, 0.625, 0.8333, 0.7083, 0.6667, 0.7083, 0.75, 0.7083, 0.75, 0.7083, 0.6667, 0.7083, 0.6667, 0.7083, 0.75, 0.7083, 0.75, 0.7083, 0.6667, 0.625, 0.8333, 0.625, 0.75, 0.625, 0.75, 0.625, 0.8333, 0.625, 0.75, 0.625, 0.6667, 0.625, 0.6667, 0.625, 0.75, 0.625, 0.6667, 0.7083, 0.6667, 0.7083, 0.6667, 0.625, 0.6667, 0.625, 0.6667, 0.7083, 0.6667, 0.7083, 0.6667, 0.625, 0.6667, 0.625, 0.75, 0.625, 0.6667, 0.625, 0.6667, 0.625, 0.75, 0.625, 0.8333, 0.625, 0.75, 0.625, 0.75, 0.625, 0.8333, 0.7083, 0.6667, 0.7083, 0.75, 0.7083, 0.75, 0.7083, 0.6667, 0.625, 0.6667, 0.7083, 0.6667, 0.7083, 0.6667, 0.625, 0.6667, 0.625, 0.6667, 0.7083, 0.6667, 0.7083, 0.6667, 0.625, 0.6667, 0.625, 0.6667, 0.7083, 0.6667, 0.7083, 0.6667, 0.625, 0.6667, 0.625, 0.6667, 0.625, 0.6667, 0.625, 0.6667, 0.625, 0.6667, 0.625, 0.6667, 0.7083, 0.6667, 0.7083, 0.6667, 0.625, 0.6667, 0.7083, 0.6667, 0.625, 0.6667, 0.625, 0.6667, 0.7083, 0.6667, 0.7083, 0.6667, 0.7083, 0.6667, 0.7083, 0.6667, 0.7083, 0.6667, 0.625, 0.6667, 0.625, 0.6667, 0.625, 0.6667, 0.625, 0.6667, 0.7083, 0.6667, 0.625, 0.6667, 0.625, 0.6667, 0.7083, 0.6667, 0.7083, 0.6667, 0.7083, 0.6667, 0.7083, 0.6667, 0.7083, 0.6667, 0.7083, 0.6667, 0.7083, 0.6667, 0.7083, 0.6667, 0.7083, 0.6667, 0.625, 0.6667, 0.7083, 0.6667, 0.7083, 0.6667, 0.625, 0.6667, 0.2816, 0.6566, 0.3449, 0.6566, 0.3449, 0.7199, 0.2816, 0.7199, 0.2816, 0.5301, 0.3449, 0.5301, 0.3449, 0.5934, 0.2816, 0.5934, 0.1551, 0.5301, 0.2184, 0.5301, 0.2184, 0.5934, 0.1551, 0.5934, 0.1551, 0.6566, 0.2184, 0.6566, 0.2184, 0.7199, 0.1551, 0.7199, 0.2184, 0.6566, 0.2184, 0.7199, 0.2184, 0.7199, 0.2184, 0.6566, 0.1551, 0.6566, 0.1551, 0.6566, 0.1551, 0.6566, 0.1551, 0.6566, 0.1551, 0.7199, 0.1551, 0.6566, 0.1551, 0.6566, 0.1551, 0.7199, 0.2816, 0.7199, 0.2816, 0.6566, 0.2816, 0.6566, 0.2816, 0.7199, 0.2816, 0.5301, 0.3449, 0.5301, 0.3449, 0.5301, 0.2816, 0.5301, 0.1551, 0.5301, 0.2184, 0.5301, 0.2184, 0.5301, 0.1551, 0.5301, 0.2816, 0.7199, 0.3449, 0.7199, 0.3449, 0.7199, 0.2816, 0.7199, 0.3449, 0.5934, 0.2816, 0.5934, 0.2816, 0.5934, 0.3449, 0.5934, 0.3449, 0.5301, 0.3449, 0.5934, 0.3449, 0.5934, 0.3449, 0.5301, 0.2816, 0.6566, 0.3449, 0.6566, 0.3449, 0.6566, 0.2816, 0.6566, 0.1551, 0.5934, 0.1551, 0.5301, 0.1551, 0.5301, 0.1551, 0.5934, 0.3449, 0.5301, 0.3449, 0.5934, 0.3449, 0.5934, 0.3449, 0.5301, 0.2184, 0.5301, 0.2184, 0.5934, 0.2184, 0.5934, 0.2184, 0.5301, 0.2184, 0.6566, 0.2184, 0.7199, 0.2184, 0.7199, 0.2184, 0.6566, 0.3449, 0.6566, 0.3449, 0.7199, 0.3449, 0.7199, 0.3449, 0.6566, 0.3449, 0.5301, 0.3449, 0.5934, 0.3449, 0.5934, 0.3449, 0.5301, 0.2184, 0.5301, 0.2184, 0.5934, 0.2184, 0.5934, 0.2184, 0.5301, 0.1551, 0.7199, 0.1551, 0.7199, 0.1551, 0.7199, 0.1551, 0.7199, 0.2184, 0.5934, 0.2184, 0.5301, 0.2184, 0.5301, 0.2184, 0.5934, 0.3449, 0.7199, 0.3449, 0.6566, 0.3449, 0.6566, 0.3449, 0.7199, 0.3449, 0.5934, 0.2816, 0.5934, 0.2816, 0.5934, 0.3449, 0.5934, 0.2184, 0.7199, 0.2184, 0.6566, 0.2184, 0.6566, 0.2184, 0.7199, 0.2184, 0.6566, 0.2184, 0.7199, 0.2184, 0.7199, 0.2184, 0.6566, 0.3449, 0.5934, 0.3449, 0.5934, 0.3449, 0.5934, 0.3449, 0.5934, 0.3449, 0.6566, 0.3449, 0.6566, 0.3449, 0.6566, 0.3449, 0.6566, 0.3449, 0.6566, 0.3449, 0.7199, 0.3449, 0.7199, 0.3449, 0.6566, 0.3449, 0.5301, 0.3449, 0.5301, 0.3449, 0.5301, 0.3449, 0.5301, 0.2184, 0.7199, 0.1551, 0.7199, 0.1551, 0.7199, 0.2184, 0.7199, 0.3449, 0.7199, 0.2816, 0.7199, 0.2816, 0.7199, 0.3449, 0.7199, 0.3449, 0.5934, 0.2816, 0.5934, 0.2816, 0.5934, 0.3449, 0.5934, 0.2184, 0.5934, 0.2184, 0.5934, 0.2184, 0.5934, 0.2184, 0.5934, 0.2184, 0.5934, 0.1551, 0.5934, 0.1551, 0.5934, 0.2184, 0.5934, 0.3449, 0.7199, 0.3449, 0.7199, 0.3449, 0.7199, 0.3449, 0.7199, 0.2184, 0.7199, 0.2184, 0.7199, 0.2184, 0.7199, 0.2184, 0.7199, 0.3449, 0.5934, 0.3449, 0.5934, 0.3449, 0.5934, 0.3449, 0.5934, 0.2184, 0.5934, 0.2184, 0.5934, 0.2184, 0.5934, 0.2184, 0.5934, 0.3449, 0.5934, 0.3449, 0.5934, 0.3449, 0.5934, 0.3449, 0.5934, 0.3449, 0.7199, 0.3449, 0.7199, 0.3449, 0.7199, 0.3449, 0.7199, 0.2184, 0.5934, 0.2184, 0.5934, 0.2184, 0.5934, 0.2184, 0.5934, 0.2184, 0.5934, 0.1551, 0.5934, 0.1551, 0.5934, 0.2184, 0.5934, 0.3449, 0.7199, 0.3449, 0.7199, 0.3449, 0.7199, 0.3449, 0.7199, 0.1551, 0.7199, 0.2184, 0.7199, 0.2184, 0.7199, 0.1551, 0.7199, 0.2816, 0.7199, 0.3449, 0.7199, 0.3449, 0.7199, 0.2816, 0.7199, 0.2184, 0.5934, 0.2184, 0.5934, 0.2184, 0.5934, 0.2184, 0.5934, 0.2816, 0.5934, 0.3449, 0.5934, 0.3449, 0.5934, 0.2816, 0.5934, 0.3449, 0.7199, 0.2816, 0.7199, 0.2816, 0.7199, 0.3449, 0.7199, 0.2184, 0.7199, 0.1551, 0.7199, 0.1551, 0.7199, 0.2184, 0.7199, 0.2816, 0.7199, 0.2816, 0.7199, 0.2816, 0.7199, 0.2816, 0.7199, 0.2184, 0.7199, 0.2184, 0.7199, 0.2184, 0.7199, 0.2184, 0.7199, 0.2816, 0.5934, 0.2816, 0.5934, 0.2816, 0.5934, 0.2816, 0.5934, 0.2184, 0.7199, 0.2184, 0.7199, 0.2184, 0.7199, 0.2184, 0.7199, 0.1551, 0.6566, 0.1551, 0.6566, 0.1551, 0.6566, 0.1551, 0.6566, 0.2184, 0.5934, 0.1551, 0.5934, 0.1551, 0.5934, 0.2184, 0.5934, 0.2184, 0.5934, 0.2184, 0.5934, 0.2184, 0.5934, 0.2184, 0.5934, 0.1551, 0.5934, 0.2184, 0.5934, 0.2184, 0.5934, 0.1551, 0.5934, 0.3449, 0.5934, 0.2816, 0.5934, 0.2816, 0.5934, 0.3449, 0.5934, 0.3449, 0.5934, 0.3449, 0.5934, 0.3449, 0.5934, 0.3449, 0.5934, 0.2816, 0.5934, 0.3449, 0.5934, 0.3449, 0.5934, 0.2816, 0.5934, 0.2816, 0.5934, 0.2816, 0.5934, 0.2816, 0.5934, 0.2816, 0.5934, 0.3449, 0.7199, 0.2816, 0.7199, 0.2816, 0.7199, 0.3449, 0.7199, 0.3449, 0.7199, 0.3449, 0.7199, 0.3449, 0.7199, 0.3449, 0.7199, 0.3449, 0.7199, 0.2816, 0.7199, 0.2816, 0.7199, 0.3449, 0.7199, 0.2816, 0.7199, 0.2816, 0.7199, 0.2816, 0.7199, 0.2816, 0.7199, 0.2184, 0.5934, 0.1551, 0.5934, 0.1551, 0.5934, 0.2184, 0.5934, 0.1551, 0.6566, 0.2184, 0.6566, 0.2184, 0.6566, 0.1551, 0.6566, 0.2184, 0.6566, 0.2184, 0.6566, 0.2184, 0.6566, 0.2184, 0.6566, 0.2184, 0.6566, 0.1551, 0.6566, 0.1551, 0.6566, 0.2184, 0.6566, 0.2184, 0.5934, 0.1551, 0.5934, 0.1551, 0.5934, 0.2184, 0.5934, 0.2184, 0.6566, 0.2184, 0.6566, 0.2184, 0.6566, 0.2184, 0.6566, 0.2184, 0.6566, 0.1551, 0.6566, 0.1551, 0.6566, 0.2184, 0.6566, 0.1551, 0.5934, 0.1551, 0.5934, 0.1551, 0.5934, 0.1551, 0.5934, 0.1551, 0.5934, 0.2184, 0.5934, 0.2184, 0.5934, 0.1551, 0.5934, 0.2184, 0.6566, 0.2184, 0.6566, 0.2184, 0.6566, 0.2184, 0.6566, 0.1551, 0.6566, 0.2184, 0.6566, 0.2184, 0.6566, 0.1551, 0.6566, 0.2184, 0.5934, 0.2184, 0.5934, 0.2184, 0.5934, 0.2184, 0.5934, 0.1551, 0.6566, 0.2184, 0.6566, 0.2184, 0.6566, 0.1551, 0.6566, 0.1551, 0.6566, 0.2184, 0.6566, 0.2184, 0.6566, 0.1551, 0.6566, 0.1551, 0.6566, 0.1551, 0.6566, 0.1551, 0.6566, 0.1551, 0.6566, 0.2184, 0.6566, 0.1551, 0.6566, 0.1551, 0.6566, 0.2184, 0.6566])
me_cylinder.materials.append(mat_material_001)
me_cylinder.materials.append(mat_material)
me_cylinder.update()
me_plane_001 = bpy.data.meshes.new('Plane.001')
me_plane_001.from_pydata([(-1.0, -1.0, 0.0), (1.0, -1.0, 0.0), (-1.0, 1.0, 0.0), (1.0, 1.0, 0.0)], [], [(0, 1, 3, 2)])
_uv = me_plane_001.uv_layers.new(name='UVMap')
_uv.uv.foreach_set('vector', [0.0, 0.0, 1.0, 0.0, 1.0, 1.0, 0.0, 1.0])
me_plane_001.materials.append(mat_material_002)
me_plane_001.update()

# ---- objects
ob_light = bpy.data.objects.new('Light', light_light)
ob_camera = bpy.data.objects.new('Camera', cam_camera)
ob_light_001 = bpy.data.objects.new('Light.001', light_light_001)
ob_cylinder = bpy.data.objects.new('Cylinder', me_cylinder)
ob_plane = bpy.data.objects.new('Plane', me_plane_001)

# ---- transforms, parenting, visibility, modifiers, constraints
ob_light.location = (2.202, 4.896, 8.194)
ob_light.rotation_euler = (-1.809, 4.05, 4.363)
ob_light.lock_rotations_4d = False
ob_light.empty_display_type = 'ARROWS'
ob_light.color = (0.0, 0.0, 0.0, 0.0)
ob_light.lineart.crease_threshold = 0.0
ob_camera.location = (-11.87, -7.832, 7.726)
ob_camera.rotation_euler = (1.193, -2.32e-07, -1.023)
ob_camera.lock_rotations_4d = False
ob_camera.empty_display_type = 'ARROWS'
ob_camera.color = (0.0, 0.0, 0.0, 0.0)
ob_camera.display_type = 'WIRE'
ob_camera.lineart.crease_threshold = 0.0
ob_light_001.location = (6.241, -2.124, 6.25)
ob_light_001.rotation_euler = (-1.809, 4.05, 4.363)
ob_light_001.lock_rotations_4d = False
ob_light_001.empty_display_type = 'ARROWS'
ob_light_001.color = (0.0, 0.0, 0.0, 0.0)
ob_light_001.lineart.crease_threshold = 0.0
ob_cylinder.location = (0.8964, 0.8502, 4.273)
ob_cylinder.rotation_euler = (1.548, 0.4705, 0.03211)
ob_cylinder.scale = (0.1654, 0.1654, 0.1654)
ob_plane.location = (-0.01367, -0.02687, -0.02194)
ob_plane.scale = (27.41, 27.41, 27.41)

# ---- collection membership
col_collection.objects.link(ob_light)
col_collection.objects.link(ob_camera)
col_collection.objects.link(ob_light_001)
col_collection.objects.link(ob_cylinder)
col_collection.objects.link(ob_plane)

# ---- scene / render settings (as saved in the file)
scene.camera = ob_camera
scene.frame_start = 1; scene.frame_end = 250; scene.frame_set(1)
scene.render.engine = 'BLENDER_EEVEE_NEXT'
scene.cycles.sampling_pattern = 'TABULATED_SOBOL'
scene.eevee.ray_tracing_options.trace_max_roughness = 0.0
bpy.context.view_layer.update()
